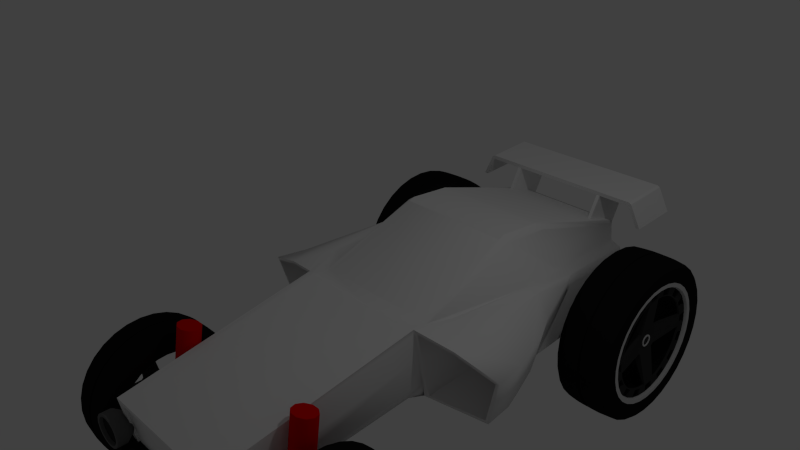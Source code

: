 # Source: Car5.blend  (saved by Blender 2.76.0; exported with 4.5.12 LTS)
import bpy
from mathutils import Matrix  # noqa: F401  (used for matrix-valued properties, if any)

bpy.ops.wm.read_factory_settings(use_empty=True)
scene = bpy.context.scene
scene.name = 'Scene'

# ---- collections
col_collection_1 = bpy.data.collections.new('Collection 1'); scene.collection.children.link(col_collection_1)

# ---- materials (node trees are filled in below, after node groups)
mat_wheel_rim_chrome = bpy.data.materials.new('Wheel rim chrome')
mat_wheel_rim_chrome.alpha_threshold = 0.0
mat_wheel_rim_chrome.use_transparent_shadow = False
mat_wheel_rim_chrome.diffuse_color = (0.6441, 0.6441, 0.6441, 1.0)
mat_wheel_rim_chrome.roughness = 0.5
mat_rubber = bpy.data.materials.new('Rubber')
mat_rubber.alpha_threshold = 0.0
mat_rubber.use_transparent_shadow = False
mat_rubber.diffuse_color = (0.01002, 0.01002, 0.01002, 1.0)
mat_rubber.roughness = 0.5
mat_rubber.specular_intensity = 0.0102
mat_wheel_rim_black = bpy.data.materials.new('Wheel rim black')
mat_wheel_rim_black.alpha_threshold = 0.0
mat_wheel_rim_black.use_transparent_shadow = False
mat_wheel_rim_black.diffuse_color = (0.03854, 0.03854, 0.03854, 1.0)
mat_wheel_rim_black.roughness = 0.5
mat_wheel_rim_black.specular_intensity = 0.2143
mat_material_car_body = bpy.data.materials.new('Material Car Body')
mat_material_car_body.alpha_threshold = 0.0
mat_material_car_body.use_transparent_shadow = False
mat_material_car_body.roughness = 0.5
mat_shock = bpy.data.materials.new('Shock')
mat_shock.alpha_threshold = 0.0
mat_shock.use_transparent_shadow = False
mat_shock.diffuse_color = (0.8, 0.0, 0.001448, 1.0)
mat_shock.roughness = 0.5
mat_shock.specular_intensity = 0.102
mat_frame = bpy.data.materials.new('Frame')
mat_frame.alpha_threshold = 0.0
mat_frame.use_transparent_shadow = False
mat_frame.diffuse_color = (0.02815, 0.02815, 0.02815, 1.0)
mat_frame.roughness = 0.5
mat_frame.specular_intensity = 0.0
mat_shock_metal = bpy.data.materials.new('Shock Metal')
mat_shock_metal.alpha_threshold = 0.0
mat_shock_metal.use_transparent_shadow = False
mat_shock_metal.diffuse_color = (0.4155, 0.4155, 0.4155, 1.0)
mat_shock_metal.roughness = 0.5
mat_headhlight = bpy.data.materials.new('Headhlight')
mat_headhlight.alpha_threshold = 0.0
mat_headhlight.use_transparent_shadow = False
mat_headhlight.diffuse_color = (0.1352, 0.1352, 0.1352, 1.0)
mat_headhlight.specular_color = (0.6961, 0.6963, 0.7678)
mat_headhlight.roughness = 0.5

# ---- node groups
ng_auto_smooth = bpy.data.node_groups.new('Auto Smooth', 'GeometryNodeTree')
_s = ng_auto_smooth.interface.new_socket(name='Geometry', in_out='OUTPUT', socket_type='NodeSocketGeometry')
_s = ng_auto_smooth.interface.new_socket(name='Geometry', in_out='INPUT', socket_type='NodeSocketGeometry')
_s = ng_auto_smooth.interface.new_socket(name='Angle', in_out='INPUT', socket_type='NodeSocketFloat')
_s.subtype = 'ANGLE'
_s.min_value = 0.0
_s.max_value = 3.142
ng_auto_smooth.is_modifier = True
_N = ng_auto_smooth.nodes; _L = ng_auto_smooth.links
n0 = _N.new('NodeGroupOutput'); n0.name = 'Group Output'; n0.location = (480, -100)
n1 = _N.new('NodeGroupInput'); n1.name = 'Group Input'; n1.location = (-420, -300)
n2 = _N.new('NodeGroupInput'); n2.name = 'Group Input.001'; n2.location = (-60, -100)
n3 = _N.new('GeometryNodeSetShadeSmooth'); n3.name = 'Set Shade Smooth'; n3.location = (120, -100)
n3.domain = 'EDGE'
n4 = _N.new('GeometryNodeSetShadeSmooth'); n4.name = 'Set Shade Smooth.001'; n4.location = (300, -100)
n5 = _N.new('GeometryNodeInputMeshEdgeAngle'); n5.name = 'Edge Angle'; n5.location = (-420, -220)
n6 = _N.new('GeometryNodeInputEdgeSmooth'); n6.name = 'Is Edge Smooth'; n6.location = (-60, -160)
n7 = _N.new('GeometryNodeInputShadeSmooth'); n7.name = 'Is Face Smooth'; n7.location = (-240, -340)
n8 = _N.new('FunctionNodeBooleanMath'); n8.name = 'Boolean Math'; n8.location = (-60, -220)
n9 = _N.new('FunctionNodeCompare'); n9.name = 'Compare'; n9.location = (-240, -180)
n9.operation = 'LESS_EQUAL'
_L.new(n5.outputs[0], n9.inputs[0])
_L.new(n4.outputs[0], n0.inputs[0])
_L.new(n1.outputs[1], n9.inputs[1])
_L.new(n9.outputs[0], n8.inputs[0])
_L.new(n7.outputs[0], n8.inputs[1])
_L.new(n2.outputs[0], n3.inputs[0])
_L.new(n6.outputs[0], n3.inputs[1])
_L.new(n3.outputs[0], n4.inputs[0])
_L.new(n8.outputs[0], n3.inputs[2])
n0.is_active_output = True

# ---- material node trees

# ---- world
world_world = bpy.data.worlds.new('World'); scene.world = world_world
world_world.color = (0.05088, 0.05088, 0.05088)
world_world.use_sun_shadow = False
world_world.sun_shadow_jitter_overblur = 0.0
world_world.cycles.sampling_method = 'MANUAL'
world_world.cycles.sample_map_resolution = 256

# ---- cameras
cam_camera = bpy.data.cameras.new('Camera')
cam_camera.clip_end = 100.0
cam_camera.lens = 35.0
cam_camera.sensor_width = 32.0
cam_camera.sensor_height = 18.0
cam_camera.ortho_scale = 7.314
cam_camera.dof.focus_distance = 0.0
cam_camera.dof.aperture_fstop = 128.0

# ---- lights
light_lamp = bpy.data.lights.new('Lamp', 'POINT')
light_lamp.transmission_factor = 0.0
light_lamp.cutoff_distance = 30.0
light_lamp.energy = 100.0
light_lamp.shadow_buffer_clip_start = 1.001
light_lamp.shadow_soft_size = 0.1
light_lamp.shadow_maximum_resolution = 0.006
light_lamp.use_absolute_resolution = True
light_lamp.cycles.use_multiple_importance_sampling = False

# ---- meshes
me_cylinder = bpy.data.meshes.new('Cylinder')
me_cylinder.from_pydata([(0.0, 1.0, -0.5), (0.1951, 0.9808, -0.5), (0.3827, 0.9239, -0.5), (0.5556, 0.8315, -0.5), (0.7071, 0.7071, -0.5), (0.8315, 0.5556, -0.5), (0.9239, 0.3827, -0.5), (0.9808, 0.1951, -0.5), (1.0, 7.55e-08, -0.5), (0.9808, -0.1951, -0.5), (0.9239, -0.3827, -0.5), (0.8315, -0.5556, -0.5), (0.7071, -0.7071, -0.5), (0.5556, -0.8315, -0.5), (0.3827, -0.9239, -0.5), (0.1951, -0.9808, -0.5), (-3.258e-07, -1.0, -0.5), (-0.1951, -0.9808, -0.5), (-0.3827, -0.9239, -0.5), (-0.5556, -0.8315, -0.5), (-0.7071, -0.7071, -0.5), (-0.8315, -0.5556, -0.5), (-0.9239, -0.3827, -0.5), (-0.9808, -0.1951, -0.5), (-1.0, 9.656e-07, -0.5), (-0.9808, 0.1951, -0.5), (-0.9239, 0.3827, -0.5), (-0.8315, 0.5556, -0.5), (-0.7071, 0.7071, -0.5), (-0.5556, 0.8315, -0.5), (-0.3827, 0.9239, -0.5), (-0.1951, 0.9808, -0.5), (0.199, 1.0, -0.125), (0.1986, 0.9985, -0.25), (0.197, 0.9906, -0.3787), (0.3903, 0.9424, -0.125), (0.3896, 0.9406, -0.25), (0.3865, 0.9331, -0.3787), (0.5667, 0.8481, -0.125), (0.5656, 0.8465, -0.25), (0.5611, 0.8398, -0.3787), (0.7212, 0.7212, -0.125), (0.7199, 0.7199, -0.25), (0.7142, 0.7142, -0.3787), (0.8481, 0.5667, -0.125), (0.8465, 0.5656, -0.25), (0.8398, 0.5611, -0.3787), (0.9424, 0.3903, -0.125), (0.9406, 0.3896, -0.25), (0.9331, 0.3865, -0.3787), (1.0, 0.199, -0.125), (0.9985, 0.1986, -0.25), (0.9906, 0.197, -0.3787), (1.02, 7.094e-08, -0.125), (1.018, 7.139e-08, -0.25), (1.01, 7.625e-08, -0.3787), (1.0, -0.199, -0.125), (0.9985, -0.1986, -0.25), (0.9906, -0.197, -0.3787), (0.9424, -0.3903, -0.125), (0.9406, -0.3896, -0.25), (0.9331, -0.3865, -0.3787), (0.8481, -0.5667, -0.125), (0.8465, -0.5656, -0.25), (0.8398, -0.5611, -0.3787), (0.7212, -0.7212, -0.125), (0.7199, -0.7199, -0.25), (0.7142, -0.7142, -0.3787), (0.5667, -0.8481, -0.125), (0.5656, -0.8465, -0.25), (0.5611, -0.8398, -0.3787), (0.3903, -0.9424, -0.125), (0.3896, -0.9406, -0.25), (0.3865, -0.9331, -0.3787), (0.199, -1.0, -0.125), (0.1986, -0.9985, -0.25), (0.197, -0.9906, -0.3787), (-3.347e-07, -1.02, -0.125), (-3.339e-07, -1.018, -0.25), (-3.291e-07, -1.01, -0.3787), (-0.199, -1.0, -0.125), (-0.1986, -0.9985, -0.25), (-0.197, -0.9906, -0.3787), (-0.3903, -0.9424, -0.125), (-0.3896, -0.9406, -0.25), (-0.3865, -0.9331, -0.3787), (-0.5667, -0.8481, -0.125), (-0.5656, -0.8465, -0.25), (-0.5611, -0.8398, -0.3787), (-0.7212, -0.7212, -0.125), (-0.7199, -0.7199, -0.25), (-0.7142, -0.7142, -0.3787), (-0.8481, -0.5667, -0.125), (-0.8465, -0.5656, -0.25), (-0.8398, -0.5611, -0.3787), (-0.9424, -0.3903, -0.125), (-0.9406, -0.3896, -0.25), (-0.9331, -0.3865, -0.3787), (-1.0, -0.199, -0.125), (-0.9985, -0.1986, -0.25), (-0.9906, -0.197, -0.3787), (-1.02, 9.788e-07, -0.125), (-1.018, 9.776e-07, -0.25), (-1.01, 9.753e-07, -0.3787), (-1.0, 0.199, -0.125), (-0.9985, 0.1986, -0.25), (-0.9906, 0.197, -0.3787), (-0.9424, 0.3903, -0.125), (-0.9406, 0.3896, -0.25), (-0.9331, 0.3865, -0.3787), (-0.8481, 0.5667, -0.125), (-0.8465, 0.5656, -0.25), (-0.8398, 0.5611, -0.3787), (-0.7212, 0.7212, -0.125), (-0.7199, 0.7199, -0.25), (-0.7142, 0.7142, -0.3787), (-0.5667, 0.8481, -0.125), (-0.5656, 0.8465, -0.25), (-0.5611, 0.8398, -0.3787), (-0.3903, 0.9424, -0.125), (-0.3896, 0.9406, -0.25), (-0.3865, 0.9331, -0.3787), (-0.199, 1.0, -0.125), (-0.1986, 0.9985, -0.25), (-0.197, 0.9906, -0.3787), (0.0, 1.01, -0.3787), (-2.144e-09, 1.018, -0.25), (-2.375e-09, 1.02, -0.125), (4.122e-09, 0.9653, -0.5538), (0.1883, 0.9467, -0.5538), (0.3694, 0.8918, -0.5538), (0.5363, 0.8026, -0.5538), (0.6826, 0.6826, -0.5538), (0.8026, 0.5363, -0.5538), (0.8918, 0.3694, -0.5538), (0.9467, 0.1883, -0.5538), (0.9653, 8.136e-08, -0.5538), (0.9467, -0.1883, -0.5538), (0.8918, -0.3694, -0.5538), (0.8026, -0.5363, -0.5538), (0.6826, -0.6826, -0.5538), (0.5363, -0.8026, -0.5538), (0.3694, -0.8918, -0.5538), (0.1883, -0.9467, -0.5538), (-3.104e-07, -0.9653, -0.5538), (-0.1883, -0.9467, -0.5538), (-0.3694, -0.8918, -0.5538), (-0.5363, -0.8026, -0.5538), (-0.6826, -0.6826, -0.5538), (-0.8026, -0.5363, -0.5538), (-0.8918, -0.3694, -0.5538), (-0.9467, -0.1883, -0.5538), (-0.9653, 9.406e-07, -0.5538), (-0.9467, 0.1883, -0.5538), (-0.8918, 0.3694, -0.5538), (-0.8026, 0.5363, -0.5538), (-0.6826, 0.6826, -0.5538), (-0.5363, 0.8026, -0.5538), (-0.3694, 0.8918, -0.5538), (-0.1883, 0.9467, -0.5538), (7.381e-09, 0.9244, -0.575), (0.1803, 0.9066, -0.575), (0.3537, 0.854, -0.575), (0.5136, 0.7686, -0.575), (0.6536, 0.6536, -0.575), (0.7686, 0.5136, -0.575), (0.854, 0.3537, -0.575), (0.9066, 0.1803, -0.575), (0.9244, 9.093e-08, -0.575), (0.9066, -0.1803, -0.575), (0.854, -0.3537, -0.575), (0.7686, -0.5136, -0.575), (0.6536, -0.6536, -0.575), (0.5136, -0.7686, -0.575), (0.3537, -0.854, -0.575), (0.1803, -0.9066, -0.575), (-2.938e-07, -0.9244, -0.575), (-0.1803, -0.9066, -0.575), (-0.3537, -0.854, -0.575), (-0.5136, -0.7686, -0.575), (-0.6536, -0.6536, -0.575), (-0.7686, -0.5136, -0.575), (-0.854, -0.3537, -0.575), (-0.9066, -0.1803, -0.575), (-0.9244, 9.137e-07, -0.575), (-0.9066, 0.1803, -0.575), (-0.854, 0.3537, -0.575), (-0.7686, 0.5136, -0.575), (-0.6536, 0.6536, -0.575), (-0.5136, 0.7686, -0.575), (-0.3537, 0.854, -0.575), (-0.1803, 0.9066, -0.575), (2.362e-08, 0.7745, -0.5593), (0.1511, 0.7596, -0.5593), (0.2964, 0.7155, -0.5593), (0.4303, 0.644, -0.5593), (0.5477, 0.5477, -0.5593), (0.644, 0.4303, -0.5593), (0.7155, 0.2964, -0.5593), (0.7596, 0.1511, -0.5593), (0.7745, 1.282e-07, -0.5593), (0.7596, -0.1511, -0.5593), (0.7155, -0.2964, -0.5593), (0.644, -0.4303, -0.5593), (0.5477, -0.5477, -0.5593), (0.4303, -0.644, -0.5593), (0.2964, -0.7155, -0.5593), (0.1511, -0.7596, -0.5593), (-2.287e-07, -0.7745, -0.5593), (-0.1511, -0.7596, -0.5593), (-0.2964, -0.7155, -0.5593), (-0.4303, -0.644, -0.5593), (-0.5477, -0.5477, -0.5593), (-0.644, -0.4303, -0.5593), (-0.7155, -0.2964, -0.5593), (-0.7596, -0.1511, -0.5593), (-0.7745, 8.176e-07, -0.5593), (-0.7596, 0.1511, -0.5593), (-0.7155, 0.2964, -0.5593), (-0.644, 0.4303, -0.5593), (-0.5477, 0.5477, -0.5593), (-0.4303, 0.644, -0.5593), (-0.2964, 0.7155, -0.5593), (-0.1511, 0.7596, -0.5593), (2.97e-08, 0.723, -0.5593), (0.141, 0.7091, -0.5593), (0.2767, 0.668, -0.5593), (0.4017, 0.6011, -0.5593), (0.5112, 0.5112, -0.5593), (0.6011, 0.4017, -0.5593), (0.668, 0.2767, -0.5593), (0.7091, 0.141, -0.5593), (0.723, 1.395e-07, -0.5593), (0.7091, -0.141, -0.5593), (0.668, -0.2767, -0.5593), (0.6011, -0.4017, -0.5593), (0.5112, -0.5112, -0.5593), (0.4017, -0.6011, -0.5593), (0.2767, -0.668, -0.5593), (0.141, -0.7091, -0.5593), (-2.059e-07, -0.723, -0.5593), (-0.141, -0.7091, -0.5593), (-0.2767, -0.668, -0.5593), (-0.4017, -0.6011, -0.5593), (-0.5112, -0.5112, -0.5593), (-0.6011, -0.4017, -0.5593), (-0.668, -0.2767, -0.5593), (-0.7091, -0.141, -0.5593), (-0.723, 7.831e-07, -0.5593), (-0.7091, 0.141, -0.5593), (-0.668, 0.2767, -0.5593), (-0.6011, 0.4017, -0.5593), (-0.5112, 0.5112, -0.5593), (-0.4017, 0.6011, -0.5593), (-0.2767, 0.668, -0.5593), (-0.141, 0.7091, -0.5593), (3.095e-08, 0.7088, -0.5032), (0.1383, 0.6952, -0.5032), (0.2713, 0.6549, -0.5032), (0.3938, 0.5894, -0.5032), (0.5012, 0.5012, -0.5032), (0.5894, 0.3938, -0.5032), (0.6549, 0.2713, -0.5032), (0.6952, 0.1383, -0.5032), (0.7088, 1.443e-07, -0.5032), (0.6952, -0.1383, -0.5032), (0.6549, -0.2713, -0.5032), (0.5894, -0.3938, -0.5032), (0.5012, -0.5012, -0.5032), (0.3938, -0.5894, -0.5032), (0.2713, -0.6549, -0.5032), (0.1383, -0.6952, -0.5032), (-2e-07, -0.7088, -0.5032), (-0.1383, -0.6952, -0.5032), (-0.2713, -0.6549, -0.5032), (-0.3938, -0.5894, -0.5032), (-0.5012, -0.5012, -0.5032), (-0.5894, -0.3938, -0.5032), (-0.6549, -0.2713, -0.5032), (-0.6952, -0.1383, -0.5032), (-0.7088, 7.752e-07, -0.5032), (-0.6952, 0.1383, -0.5032), (-0.6549, 0.2713, -0.5032), (-0.5894, 0.3938, -0.5032), (-0.5012, 0.5012, -0.5032), (-0.3938, 0.5894, -0.5032), (-0.2713, 0.6549, -0.5032), (-0.1383, 0.6952, -0.5032), (0.5788, 0.3867, -0.5032), (0.4922, 0.4922, -0.5032), (3.189e-08, 0.6961, -0.5032), (-0.1358, 0.6827, -0.5032), (-0.3867, -0.5788, -0.5032), (-0.2664, -0.6431, -0.5032), (0.6431, 0.2664, -0.5032), (-0.4922, -0.4922, -0.5032), (0.6827, 0.1358, -0.5032), (-0.5788, -0.3867, -0.5032), (0.6961, 1.473e-07, -0.5032), (-0.6431, -0.2664, -0.5032), (0.6827, -0.1358, -0.5032), (-0.6827, -0.1358, -0.5032), (0.6431, -0.2664, -0.5032), (-0.6961, 7.669e-07, -0.5032), (0.5788, -0.3867, -0.5032), (-0.6827, 0.1358, -0.5032), (0.4922, -0.4922, -0.5032), (-0.6431, 0.2664, -0.5032), (0.3867, -0.5788, -0.5032), (-0.5788, 0.3867, -0.5032), (0.2664, -0.6431, -0.5032), (0.1358, 0.6827, -0.5032), (-0.4922, 0.4922, -0.5032), (0.1358, -0.6827, -0.5032), (0.2664, 0.6431, -0.5032), (-0.3867, 0.5788, -0.5032), (-1.949e-07, -0.6961, -0.5032), (0.3867, 0.5788, -0.5032), (-0.2664, 0.6431, -0.5032), (-0.1358, -0.6827, -0.5032), (3.917e-08, 0.5975, -0.5032), (0.1166, 0.5861, -0.5032), (0.2287, 0.5521, -0.5032), (0.332, 0.4968, -0.5032), (0.4225, 0.4225, -0.5032), (0.4968, 0.332, -0.5032), (0.5521, 0.2287, -0.5032), (0.5861, 0.1166, -0.5032), (0.5975, 1.707e-07, -0.5032), (0.5861, -0.1166, -0.5032), (0.5521, -0.2287, -0.5032), (0.4968, -0.332, -0.5032), (0.4225, -0.4225, -0.5032), (0.332, -0.4968, -0.5032), (0.2287, -0.5521, -0.5032), (0.1166, -0.5861, -0.5032), (-1.555e-07, -0.5975, -0.5032), (-0.1166, -0.5861, -0.5032), (-0.2287, -0.5521, -0.5032), (-0.332, -0.4968, -0.5032), (-0.4225, -0.4225, -0.5032), (-0.4968, -0.332, -0.5032), (-0.5521, -0.2287, -0.5032), (-0.5861, -0.1166, -0.5032), (-0.5975, 7.026e-07, -0.5032), (-0.5861, 0.1166, -0.5032), (-0.5521, 0.2287, -0.5032), (-0.4968, 0.332, -0.5032), (-0.4225, 0.4225, -0.5032), (-0.332, 0.4968, -0.5032), (-0.2287, 0.5521, -0.5032), (-0.1166, 0.5861, -0.5032), (0.5788, 0.3867, -0.5032), (0.4922, 0.4922, -0.5032), (3.189e-08, 0.6961, -0.5032), (-0.1358, 0.6827, -0.5032), (-0.3867, -0.5788, -0.5032), (-0.2664, -0.6431, -0.5032), (0.6431, 0.2664, -0.5032), (-0.4922, -0.4922, -0.5032), (0.6827, 0.1358, -0.5032), (-0.5788, -0.3867, -0.5032), (0.6961, 1.473e-07, -0.5032), (-0.6431, -0.2664, -0.5032), (0.6827, -0.1358, -0.5032), (-0.6827, -0.1358, -0.5032), (0.6431, -0.2664, -0.5032), (-0.6961, 7.669e-07, -0.5032), (0.5788, -0.3867, -0.5032), (-0.6827, 0.1358, -0.5032), (0.4922, -0.4922, -0.5032), (-0.6431, 0.2664, -0.5032), (0.3867, -0.5788, -0.5032), (-0.5788, 0.3867, -0.5032), (0.2664, -0.6431, -0.5032), (0.1358, 0.6827, -0.5032), (-0.4922, 0.4922, -0.5032), (0.1358, -0.6827, -0.5032), (0.2664, 0.6431, -0.5032), (-0.3867, 0.5788, -0.5032), (-1.949e-07, -0.6961, -0.5032), (0.3867, 0.5788, -0.5032), (-0.2664, 0.6431, -0.5032), (-0.1358, -0.6827, -0.5032), (0.5088, 0.34, -0.5032), (3.811e-08, 0.6119, -0.5032), (-0.34, -0.5088, -0.5032), (0.5654, 0.2342, -0.5032), (-0.4327, -0.4327, -0.5032), (0.6002, 0.1194, -0.5032), (-0.5088, -0.34, -0.5032), (0.6119, 1.673e-07, -0.5032), (-0.5654, -0.2342, -0.5032), (0.6002, -0.1194, -0.5032), (-0.6002, -0.1194, -0.5032), (0.5654, -0.2342, -0.5032), (-0.6119, 7.12e-07, -0.5032), (0.5088, -0.34, -0.5032), (-0.6002, 0.1194, -0.5032), (0.4327, -0.4327, -0.5032), (-0.5654, 0.2342, -0.5032), (0.34, -0.5088, -0.5032), (-0.5088, 0.34, -0.5032), (0.2342, -0.5654, -0.5032), (0.1194, 0.6002, -0.5032), (-0.4327, 0.4327, -0.5032), (0.1194, -0.6002, -0.5032), (0.2342, 0.5654, -0.5032), (-0.34, 0.5088, -0.5032), (-1.613e-07, -0.6119, -0.5032), (0.34, 0.5088, -0.5032), (-0.2342, 0.5654, -0.5032), (-0.1194, -0.6002, -0.5032), (0.4327, 0.4327, -0.5032), (-0.1194, 0.6002, -0.5032), (-0.2342, -0.5654, -0.5032), (0.4968, 0.332, -0.4624), (0.4225, 0.4225, -0.4624), (0.07024, 0.1696, -0.3904), (0.102, 0.1526, -0.3904), (0.1298, 0.1298, -0.3904), (0.1526, 0.102, -0.3904), (0.1696, 0.07024, -0.3904), (0.18, 0.03581, -0.3904), (0.332, 0.4968, -0.4624), (0.2287, 0.5521, -0.4624), (0.1696, -0.07024, -0.3904), (0.1526, -0.102, -0.3904), (0.1298, -0.1298, -0.3904), (0.102, -0.1526, -0.3904), (0.07024, -0.1696, -0.3904), (0.03581, -0.18, -0.3904), (0.1166, 0.5861, -0.4624), (3.917e-08, 0.5975, -0.4624), (-0.07024, -0.1696, -0.3904), (-0.102, -0.1526, -0.3904), (-0.1298, -0.1298, -0.3904), (-0.1526, -0.102, -0.3904), (-0.1696, -0.07024, -0.3904), (-0.18, -0.03581, -0.3904), (0.5861, 0.1166, -0.4624), (0.5521, 0.2287, -0.4624), (-0.1696, 0.07024, -0.3904), (-0.1526, 0.102, -0.3904), (-0.1298, 0.1298, -0.3904), (-0.102, 0.1526, -0.3904), (-0.07024, 0.1696, -0.3904), (-0.03581, 0.18, -0.3904), (0.0, 1.0, 0.5), (0.1951, 0.9808, 0.5), (0.3827, 0.9239, 0.5), (0.5556, 0.8315, 0.5), (0.7071, 0.7071, 0.5), (0.8315, 0.5556, 0.5), (0.9239, 0.3827, 0.5), (0.9808, 0.1951, 0.5), (1.0, 7.55e-08, 0.5), (0.9808, -0.1951, 0.5), (0.9239, -0.3827, 0.5), (0.8315, -0.5556, 0.5), (0.7071, -0.7071, 0.5), (0.5556, -0.8315, 0.5), (0.3827, -0.9239, 0.5), (0.1951, -0.9808, 0.5), (-3.258e-07, -1.0, 0.5), (-0.1951, -0.9808, 0.5), (-0.3827, -0.9239, 0.5), (-0.5556, -0.8315, 0.5), (-0.7071, -0.7071, 0.5), (-0.8315, -0.5556, 0.5), (-0.9239, -0.3827, 0.5), (-0.9808, -0.1951, 0.5), (-1.0, 9.656e-07, 0.5), (-0.9808, 0.1951, 0.5), (-0.9239, 0.3827, 0.5), (-0.8315, 0.5556, 0.5), (-0.7071, 0.7071, 0.5), (-0.5556, 0.8315, 0.5), (-0.3827, 0.9239, 0.5), (-0.1951, 0.9808, 0.5), (-0.3903, 0.9424, -0.02063), (-0.5667, 0.8481, -0.02063), (-0.7212, 0.7212, -0.02063), (-0.8481, 0.5667, -0.02063), (-0.9424, 0.3903, -0.02063), (-1.0, 0.199, -0.02063), (-1.02, 9.801e-07, -0.02063), (-1.0, -0.199, -0.02062), (-0.9424, -0.3903, -0.02062), (-0.8481, -0.5667, -0.02062), (-0.7212, -0.7212, -0.02062), (-0.5667, -0.8481, -0.02062), (-0.3903, -0.9424, -0.02062), (-0.199, -1.0, -0.02062), (-3.347e-07, -1.02, -0.02062), (0.199, -1.0, -0.02062), (0.3903, -0.9424, -0.02062), (0.5667, -0.8481, -0.02062), (0.7212, -0.7212, -0.02062), (0.8481, -0.5667, -0.02062), (0.9424, -0.3903, -0.02062), (1.0, -0.199, -0.02062), (1.02, 7.222e-08, -0.02063), (1.0, 0.199, -0.02063), (0.9424, 0.3903, -0.02063), (0.8481, 0.5667, -0.02063), (0.7212, 0.7212, -0.02063), (0.5667, 0.8481, -0.02063), (0.3903, 0.9424, -0.02063), (0.199, 1.0, -0.02063), (-2.375e-09, 1.02, -0.02063), (-2.375e-09, 1.02, 0.02062), (0.199, 1.0, 0.125), (0.1986, 0.9985, 0.25), (0.197, 0.9906, 0.3787), (0.3903, 0.9424, 0.125), (0.3896, 0.9406, 0.25), (0.3865, 0.9331, 0.3787), (0.5667, 0.8481, 0.125), (0.5656, 0.8465, 0.25), (0.5611, 0.8398, 0.3787), (0.7212, 0.7212, 0.125), (0.7199, 0.7199, 0.25), (0.7142, 0.7142, 0.3787), (0.8481, 0.5667, 0.125), (0.8465, 0.5656, 0.25), (0.8398, 0.5611, 0.3787), (0.9424, 0.3903, 0.125), (0.9406, 0.3896, 0.25), (0.9331, 0.3865, 0.3787), (1.0, 0.199, 0.125), (0.9985, 0.1986, 0.25), (0.9906, 0.197, 0.3787), (1.02, 7.094e-08, 0.125), (1.018, 7.139e-08, 0.25), (1.01, 7.625e-08, 0.3787), (1.0, -0.199, 0.125), (0.9985, -0.1986, 0.25), (0.9906, -0.197, 0.3787), (0.9424, -0.3903, 0.125), (0.9406, -0.3896, 0.25), (0.9331, -0.3865, 0.3787), (0.8481, -0.5667, 0.125), (0.8465, -0.5656, 0.25), (0.8398, -0.5611, 0.3787), (0.7212, -0.7212, 0.125), (0.7199, -0.7199, 0.25), (0.7142, -0.7142, 0.3787), (0.5667, -0.8481, 0.125), (0.5656, -0.8465, 0.25), (0.5611, -0.8398, 0.3787), (0.3903, -0.9424, 0.125), (0.3896, -0.9406, 0.25), (0.3865, -0.9331, 0.3787), (0.199, -1.0, 0.125), (0.1986, -0.9985, 0.25), (0.197, -0.9906, 0.3787), (-3.347e-07, -1.02, 0.125), (-3.339e-07, -1.018, 0.25), (-3.291e-07, -1.01, 0.3787), (-0.199, -1.0, 0.125), (-0.1986, -0.9985, 0.25), (-0.197, -0.9906, 0.3787), (-0.3903, -0.9424, 0.125), (-0.3896, -0.9406, 0.25), (-0.3865, -0.9331, 0.3787), (-0.5667, -0.8481, 0.125), (-0.5656, -0.8465, 0.25), (-0.5611, -0.8398, 0.3787), (-0.7212, -0.7212, 0.125), (-0.7199, -0.7199, 0.25), (-0.7142, -0.7142, 0.3787), (-0.8481, -0.5667, 0.125), (-0.8465, -0.5656, 0.25), (-0.8398, -0.5611, 0.3787), (-0.9424, -0.3903, 0.125), (-0.9406, -0.3896, 0.25), (-0.9331, -0.3865, 0.3787), (-1.0, -0.199, 0.125), (-0.9985, -0.1986, 0.25), (-0.9906, -0.197, 0.3787), (-1.02, 9.788e-07, 0.125), (-1.018, 9.776e-07, 0.25), (-1.01, 9.753e-07, 0.3787), (-1.0, 0.199, 0.125), (-0.9985, 0.1986, 0.25), (-0.9906, 0.197, 0.3787), (-0.9424, 0.3903, 0.125), (-0.9406, 0.3896, 0.25), (-0.9331, 0.3865, 0.3787), (-0.8481, 0.5667, 0.125), (-0.8465, 0.5656, 0.25), (-0.8398, 0.5611, 0.3787), (-0.7212, 0.7212, 0.125), (-0.7199, 0.7199, 0.25), (-0.7142, 0.7142, 0.3787), (-0.5667, 0.8481, 0.125), (-0.5656, 0.8465, 0.25), (-0.5611, 0.8398, 0.3787), (-0.3903, 0.9424, 0.125), (-0.3896, 0.9406, 0.25), (-0.3865, 0.9331, 0.3787), (-0.199, 1.0, 0.125), (-0.1986, 0.9985, 0.25), (-0.197, 0.9906, 0.3787), (0.0, 1.01, 0.3787), (-2.144e-09, 1.018, 0.25), (-2.375e-09, 1.02, 0.125), (4.122e-09, 0.9653, 0.5538), (0.1883, 0.9467, 0.5538), (0.3694, 0.8918, 0.5538), (0.5363, 0.8026, 0.5538), (0.6826, 0.6826, 0.5538), (0.8026, 0.5363, 0.5538), (0.8918, 0.3694, 0.5538), (0.9467, 0.1883, 0.5538), (0.9653, 8.136e-08, 0.5538), (0.9467, -0.1883, 0.5538), (0.8918, -0.3694, 0.5538), (0.8026, -0.5363, 0.5538), (0.6826, -0.6826, 0.5538), (0.5363, -0.8026, 0.5538), (0.3694, -0.8918, 0.5538), (0.1883, -0.9467, 0.5538), (-3.104e-07, -0.9653, 0.5538), (-0.1883, -0.9467, 0.5538), (-0.3694, -0.8918, 0.5538), (-0.5363, -0.8026, 0.5538), (-0.6826, -0.6826, 0.5538), (-0.8026, -0.5363, 0.5538), (-0.8918, -0.3694, 0.5538), (-0.9467, -0.1883, 0.5538), (-0.9653, 9.406e-07, 0.5538), (-0.9467, 0.1883, 0.5538), (-0.8918, 0.3694, 0.5538), (-0.8026, 0.5363, 0.5538), (-0.6826, 0.6826, 0.5538), (-0.5363, 0.8026, 0.5538), (-0.3694, 0.8918, 0.5538), (-0.1883, 0.9467, 0.5538), (7.381e-09, 0.9244, 0.575), (0.1803, 0.9066, 0.575), (0.3537, 0.854, 0.575), (0.5136, 0.7686, 0.575), (0.6536, 0.6536, 0.575), (0.7686, 0.5136, 0.575), (0.854, 0.3537, 0.575), (0.9066, 0.1803, 0.575), (0.9244, 9.093e-08, 0.575), (0.9066, -0.1803, 0.575), (0.854, -0.3537, 0.575), (0.7686, -0.5136, 0.575), (0.6536, -0.6536, 0.575), (0.5136, -0.7686, 0.575), (0.3537, -0.854, 0.575), (0.1803, -0.9066, 0.575), (-2.938e-07, -0.9244, 0.575), (-0.1803, -0.9066, 0.575), (-0.3537, -0.854, 0.575), (-0.5136, -0.7686, 0.575), (-0.6536, -0.6536, 0.575), (-0.7686, -0.5136, 0.575), (-0.854, -0.3537, 0.575), (-0.9066, -0.1803, 0.575), (-0.9244, 9.137e-07, 0.575), (-0.9066, 0.1803, 0.575), (-0.854, 0.3537, 0.575), (-0.7686, 0.5136, 0.575), (-0.6536, 0.6536, 0.575), (-0.5136, 0.7686, 0.575), (-0.3537, 0.854, 0.575), (-0.1803, 0.9066, 0.575), (2.362e-08, 0.7745, 0.5593), (0.1511, 0.7596, 0.5593), (0.2964, 0.7155, 0.5593), (0.4303, 0.644, 0.5593), (0.5477, 0.5477, 0.5593), (0.644, 0.4303, 0.5593), (0.7155, 0.2964, 0.5593), (0.7596, 0.1511, 0.5593), (0.7745, 1.282e-07, 0.5593), (0.7596, -0.1511, 0.5593), (0.7155, -0.2964, 0.5593), (0.644, -0.4303, 0.5593), (0.5477, -0.5477, 0.5593), (0.4303, -0.644, 0.5593), (0.2964, -0.7155, 0.5593), (0.1511, -0.7596, 0.5593), (-2.287e-07, -0.7745, 0.5593), (-0.1511, -0.7596, 0.5593), (-0.2964, -0.7155, 0.5593), (-0.4303, -0.644, 0.5593), (-0.5477, -0.5477, 0.5593), (-0.644, -0.4303, 0.5593), (-0.7155, -0.2964, 0.5593), (-0.7596, -0.1511, 0.5593), (-0.7745, 8.176e-07, 0.5593), (-0.7596, 0.1511, 0.5593), (-0.7155, 0.2964, 0.5593), (-0.644, 0.4303, 0.5593), (-0.5477, 0.5477, 0.5593), (-0.4303, 0.644, 0.5593), (-0.2964, 0.7155, 0.5593), (-0.1511, 0.7596, 0.5593), (2.97e-08, 0.723, 0.5593), (0.141, 0.7091, 0.5593), (0.2767, 0.668, 0.5593), (0.4017, 0.6011, 0.5593), (0.5112, 0.5112, 0.5593), (0.6011, 0.4017, 0.5593), (0.668, 0.2767, 0.5593), (0.7091, 0.141, 0.5593), (0.723, 1.395e-07, 0.5593), (0.7091, -0.141, 0.5593), (0.668, -0.2767, 0.5593), (0.6011, -0.4017, 0.5593), (0.5112, -0.5112, 0.5593), (0.4017, -0.6011, 0.5593), (0.2767, -0.668, 0.5593), (0.141, -0.7091, 0.5593), (-2.059e-07, -0.723, 0.5593), (-0.141, -0.7091, 0.5593), (-0.2767, -0.668, 0.5593), (-0.4017, -0.6011, 0.5593), (-0.5112, -0.5112, 0.5593), (-0.6011, -0.4017, 0.5593), (-0.668, -0.2767, 0.5593), (-0.7091, -0.141, 0.5593), (-0.723, 7.831e-07, 0.5593), (-0.7091, 0.141, 0.5593), (-0.668, 0.2767, 0.5593), (-0.6011, 0.4017, 0.5593), (-0.5112, 0.5112, 0.5593), (-0.4017, 0.6011, 0.5593), (-0.2767, 0.668, 0.5593), (-0.141, 0.7091, 0.5593), (3.095e-08, 0.7088, 0.5032), (0.1383, 0.6952, 0.5032), (0.2713, 0.6549, 0.5032), (0.3938, 0.5894, 0.5032), (0.5012, 0.5012, 0.5032), (0.5894, 0.3938, 0.5032), (0.6549, 0.2713, 0.5032), (0.6952, 0.1383, 0.5032), (0.7088, 1.443e-07, 0.5032), (0.6952, -0.1383, 0.5032), (0.6549, -0.2713, 0.5032), (0.5894, -0.3938, 0.5032), (0.5012, -0.5012, 0.5032), (0.3938, -0.5894, 0.5032), (0.2713, -0.6549, 0.5032), (0.1383, -0.6952, 0.5032), (-2e-07, -0.7088, 0.5032), (-0.1383, -0.6952, 0.5032), (-0.2713, -0.6549, 0.5032), (-0.3938, -0.5894, 0.5032), (-0.5012, -0.5012, 0.5032), (-0.5894, -0.3938, 0.5032), (-0.6549, -0.2713, 0.5032), (-0.6952, -0.1383, 0.5032), (-0.7088, 7.752e-07, 0.5032), (-0.6952, 0.1383, 0.5032), (-0.6549, 0.2713, 0.5032), (-0.5894, 0.3938, 0.5032), (-0.5012, 0.5012, 0.5032), (-0.3938, 0.5894, 0.5032), (-0.2713, 0.6549, 0.5032), (-0.1383, 0.6952, 0.5032), (0.1726, 0.5691, -0.5032), (0.1446, 0.5776, -0.5032), (-0.05829, 0.5918, -0.5032), (-0.02914, 0.5947, -0.5032), (0.5918, 0.05829, -0.5032), (0.5947, 0.02914, -0.5032), (0.5691, -0.1726, -0.5032), (0.5776, -0.1446, -0.5032), (-0.1726, -0.5691, -0.5032), (0.05829, -0.5918, -0.5032), (-0.1446, -0.5776, -0.5032), (0.02914, -0.5947, -0.5032), (-0.5691, 0.1726, -0.5032), (-0.5918, -0.05829, -0.5032), (-0.5776, 0.1446, -0.5032), (-0.5947, -0.02914, -0.5032), (0.5975, 1.718e-07, -0.4624), (0.5861, -0.1166, -0.4624), (0.5691, -0.1726, -0.4624), (0.5521, -0.2287, -0.4624), (0.4968, -0.332, -0.4624), (0.4225, -0.4225, -0.4624), (0.332, -0.4968, -0.4624), (0.2287, -0.5521, -0.4624), (0.1166, -0.5861, -0.4624), (-1.555e-07, -0.5975, -0.4624), (-0.1166, -0.5861, -0.4624), (-0.1726, -0.5691, -0.4624), (-0.2287, -0.5521, -0.4624), (-0.332, -0.4968, -0.4624), (-0.4225, -0.4225, -0.4624), (-0.4968, -0.332, -0.4624), (-0.5521, -0.2287, -0.4624), (-0.5861, -0.1166, -0.4624), (-0.5975, 7.037e-07, -0.4624), (-0.5861, 0.1166, -0.4624), (-0.5691, 0.1726, -0.4624), (-0.5521, 0.2287, -0.4624), (-0.4968, 0.332, -0.4624), (-0.4225, 0.4225, -0.4624), (-0.332, 0.4968, -0.4624), (-0.2287, 0.5521, -0.4624), (-0.1166, 0.5861, -0.4624), (0.5088, 0.34, -0.4624), (3.811e-08, 0.6119, -0.4624), (-0.34, -0.5088, -0.4624), (0.5654, 0.2342, -0.4624), (-0.4327, -0.4327, -0.4624), (0.6002, 0.1194, -0.4624), (-0.5088, -0.34, -0.4624), (0.6119, 1.684e-07, -0.4624), (-0.5654, -0.2342, -0.4624), (0.6002, -0.1194, -0.4624), (-0.6002, -0.1194, -0.4624), (0.5654, -0.2342, -0.4624), (-0.6119, 7.131e-07, -0.4624), (0.5088, -0.34, -0.4624), (-0.6002, 0.1194, -0.4624), (0.4327, -0.4327, -0.4624), (-0.5654, 0.2342, -0.4624), (0.34, -0.5088, -0.4624), (-0.5088, 0.34, -0.4624), (0.2342, -0.5654, -0.4624), (0.1194, 0.6002, -0.4624), (-0.4327, 0.4327, -0.4624), (0.1194, -0.6002, -0.4624), (0.2342, 0.5654, -0.4624), (-0.34, 0.5088, -0.4624), (-1.613e-07, -0.6119, -0.4624), (0.34, 0.5088, -0.4624), (-0.2342, 0.5654, -0.4624), (-0.1194, -0.6002, -0.4624), (0.4327, 0.4327, -0.4624), (0.4922, 0.4922, -0.4624), (-0.1194, 0.6002, -0.4624), (-0.1358, 0.6827, -0.4624), (-0.2342, -0.5654, -0.4624), (-0.2664, -0.6431, -0.4624), (-0.1358, -0.6827, -0.4624), (0.3867, 0.5788, -0.4624), (-0.2664, 0.6431, -0.4624), (-0.3867, 0.5788, -0.4624), (-1.949e-07, -0.6961, -0.4624), (0.1358, -0.6827, -0.4624), (0.2664, 0.6431, -0.4624), (0.1358, 0.6827, -0.4624), (-0.4922, 0.4922, -0.4624), (-0.5788, 0.3867, -0.4624), (0.2664, -0.6431, -0.4624), (0.3867, -0.5788, -0.4624), (-0.6431, 0.2664, -0.4624), (-0.6827, 0.1358, -0.4624), (0.4922, -0.4922, -0.4624), (0.5788, -0.3867, -0.4624), (-0.6961, 7.68e-07, -0.4624), (-0.6827, -0.1358, -0.4624), (0.6431, -0.2664, -0.4624), (0.6827, -0.1358, -0.4624), (-0.6431, -0.2664, -0.4624), (-0.5788, -0.3867, -0.4624), (0.6961, 1.484e-07, -0.4624), (0.6827, 0.1358, -0.4624), (-0.4922, -0.4922, -0.4624), (-0.3867, -0.5788, -0.4624), (0.6431, 0.2664, -0.4624), (0.5788, 0.3867, -0.4624), (3.189e-08, 0.6961, -0.4624), (0.08425, 0.1696, -0.2416), (0.116, 0.1526, -0.2416), (0.1438, 0.1298, -0.2416), (0.1666, 0.102, -0.2416), (0.1836, 0.07024, -0.2416), (0.194, 0.03581, -0.2416), (0.1836, -0.07024, -0.2416), (0.1666, -0.102, -0.2416), (0.1438, -0.1298, -0.2416), (0.116, -0.1526, -0.2416), (0.08425, -0.1696, -0.2416), (0.04982, -0.18, -0.2416), (-0.05623, -0.1696, -0.2416), (-0.08796, -0.1526, -0.2416), (-0.1158, -0.1298, -0.2416), (-0.1386, -0.102, -0.2416), (-0.1556, -0.07024, -0.2416), (-0.166, -0.03581, -0.2416), (-0.1556, 0.07024, -0.2416), (-0.1386, 0.102, -0.2416), (-0.1158, 0.1298, -0.2416), (-0.08796, 0.1526, -0.2416), (-0.05623, 0.1696, -0.2416), (-0.0218, 0.18, -0.2416), (0.5947, 0.02914, -0.4624), (0.5776, -0.1446, -0.4624), (0.5918, 0.05829, -0.4624), (0.1446, 0.5776, -0.4624), (0.1726, 0.5691, -0.4624), (-0.02914, 0.5947, -0.4624), (-0.5947, -0.02914, -0.4624), (0.02914, -0.5947, -0.4624), (-0.05829, 0.5918, -0.4624), (-0.1446, -0.5776, -0.4624), (0.05829, -0.5918, -0.4624), (-0.5776, 0.1446, -0.4624), (-0.5918, -0.05829, -0.4624), (0.07024, 0.1696, -0.3904), (0.102, 0.1526, -0.3904), (0.1298, 0.1298, -0.3904), (0.1526, 0.102, -0.3904), (0.1696, 0.07024, -0.3904), (0.18, 0.03581, -0.3904), (0.1696, -0.07024, -0.3904), (0.1526, -0.102, -0.3904), (0.1298, -0.1298, -0.3904), (0.102, -0.1526, -0.3904), (0.07024, -0.1696, -0.3904), (0.03581, -0.18, -0.3904), (-0.07024, -0.1696, -0.3904), (-0.102, -0.1526, -0.3904), (-0.1298, -0.1298, -0.3904), (-0.1526, -0.102, -0.3904), (-0.1696, -0.07024, -0.3904), (-0.18, -0.03581, -0.3904), (-0.1696, 0.07024, -0.3904), (-0.1526, 0.102, -0.3904), (-0.1298, 0.1298, -0.3904), (-0.102, 0.1526, -0.3904), (-0.07024, 0.1696, -0.3904), (-0.03581, 0.18, -0.3904), (2.8e-08, 0.1619, -0.3904), (-0.04561, 0.1553, -0.3904), (-0.08752, 0.1362, -0.3904), (-0.1223, 0.106, -0.3904), (-0.1473, 0.06725, -0.3904), (-0.1602, 0.02304, -0.3904), (-0.1602, -0.02304, -0.3904), (-0.1473, -0.06725, -0.3904), (-0.1223, -0.106, -0.3904), (-0.08752, -0.1362, -0.3904), (-0.04561, -0.1553, -0.3904), (-6.459e-09, -0.1619, -0.3904), (0.04561, -0.1553, -0.3904), (0.08752, -0.1362, -0.3904), (0.1223, -0.106, -0.3904), (0.1473, -0.06725, -0.3904), (0.1602, -0.02304, -0.3904), (0.1602, 0.02304, -0.3904), (0.1473, 0.06725, -0.3904), (0.1223, 0.106, -0.3904), (0.08752, 0.1362, -0.3904), (0.04561, 0.1553, -0.3904), (-0.04113, 0.1401, -0.3783), (2.986e-08, 0.146, -0.3783), (-0.07892, 0.1228, -0.3783), (-0.1103, 0.09559, -0.3783), (-0.1328, 0.06064, -0.3783), (-0.1445, 0.02077, -0.3783), (-0.1445, -0.02077, -0.3783), (-0.1328, -0.06064, -0.3783), (-0.1103, -0.09559, -0.3783), (-0.07892, -0.1228, -0.3783), (-0.04113, -0.1401, -0.3783), (-1.214e-09, -0.146, -0.3783), (0.04113, -0.1401, -0.3783), (0.07892, -0.1228, -0.3783), (0.1103, -0.09559, -0.3783), (0.1328, -0.06064, -0.3783), (0.1445, -0.02077, -0.3783), (0.1445, 0.02077, -0.3783), (0.1328, 0.06064, -0.3783), (0.1103, 0.09559, -0.3783), (0.07892, 0.1228, -0.3783), (0.04113, 0.1401, -0.3783), (-0.0214, 0.0729, -0.3783), (3.657e-08, 0.07597, -0.3783), (-0.04107, 0.06391, -0.3783), (-0.05742, 0.04975, -0.3783), (-0.06911, 0.03156, -0.3783), (-0.0752, 0.01081, -0.3783), (-0.0752, -0.01081, -0.3783), (-0.06911, -0.03156, -0.3783), (-0.05742, -0.04975, -0.3783), (-0.04107, -0.06391, -0.3783), (-0.0214, -0.0729, -0.3783), (2.04e-08, -0.07597, -0.3783), (0.0214, -0.0729, -0.3783), (0.04107, -0.06391, -0.3783), (0.05742, -0.04975, -0.3783), (0.06911, -0.03156, -0.3783), (0.0752, -0.01081, -0.3783), (0.0752, 0.01081, -0.3783), (0.06911, 0.03156, -0.3783), (0.05742, 0.04975, -0.3783), (0.04107, 0.06391, -0.3783), (0.0214, 0.0729, -0.3783), (-0.01613, 0.05493, -0.3783), (3.858e-08, 0.05724, -0.3783), (-0.03095, 0.04816, -0.3783), (-0.04326, 0.03749, -0.3783), (-0.05207, 0.02378, -0.3783), (-0.05666, 0.008147, -0.3783), (-0.05666, -0.008147, -0.3783), (-0.05207, -0.02378, -0.3783), (-0.04326, -0.03749, -0.3783), (-0.03095, -0.04816, -0.3783), (-0.01613, -0.05493, -0.3783), (2.639e-08, -0.05724, -0.3783), (0.01613, -0.05493, -0.3783), (0.03095, -0.04816, -0.3783), (0.04326, -0.03749, -0.3783), (0.05207, -0.02378, -0.3783), (0.05666, -0.008147, -0.3783), (0.05666, 0.008147, -0.3783), (0.05207, 0.02378, -0.3783), (0.04326, 0.03749, -0.3783), (0.03095, 0.04816, -0.3783), (0.01613, 0.05493, -0.3783), (-0.0214, 0.0729, -0.3938), (3.657e-08, 0.07597, -0.3938), (-0.04107, 0.06391, -0.3938), (-0.05742, 0.04975, -0.3938), (-0.06911, 0.03156, -0.3938), (-0.0752, 0.01081, -0.3938), (-0.0752, -0.01081, -0.3938), (-0.06911, -0.03156, -0.3938), (-0.05742, -0.04975, -0.3938), (-0.04107, -0.06391, -0.3938), (-0.0214, -0.0729, -0.3938), (2.04e-08, -0.07597, -0.3938), (0.0214, -0.0729, -0.3938), (0.04107, -0.06391, -0.3938), (0.05742, -0.04975, -0.3938), (0.06911, -0.03156, -0.3938), (0.0752, -0.01081, -0.3938), (0.0752, 0.01081, -0.3938), (0.06911, 0.03156, -0.3938), (0.05742, 0.04975, -0.3938), (0.04107, 0.06391, -0.3938), (0.0214, 0.0729, -0.3938), (-0.01613, 0.05493, -0.3938), (3.858e-08, 0.05724, -0.3938), (-0.03095, 0.04816, -0.3938), (-0.04326, 0.03749, -0.3938), (-0.05207, 0.02378, -0.3938), (-0.05666, 0.008147, -0.3938), (-0.05666, -0.008147, -0.3938), (-0.05207, -0.02378, -0.3938), (-0.04326, -0.03749, -0.3938), (-0.03095, -0.04816, -0.3938), (-0.01613, -0.05493, -0.3938), (2.639e-08, -0.05724, -0.3938), (0.01613, -0.05493, -0.3938), (0.03095, -0.04816, -0.3938), (0.04326, -0.03749, -0.3938), (0.05207, -0.02378, -0.3938), (0.05666, -0.008147, -0.3938), (0.05666, 0.008147, -0.3938), (0.05207, 0.02378, -0.3938), (0.04326, 0.03749, -0.3938), (0.03095, 0.04816, -0.3938), (0.01613, 0.05493, -0.3938), (-2.375e-09, 1.02, -0.02063), (0.199, 1.0, -0.02063), (0.3903, 0.9424, -0.02063), (0.5667, 0.8481, -0.02063), (0.7212, 0.7212, -0.02063), (0.8481, 0.5667, -0.02063), (0.9424, 0.3903, -0.02063), (1.0, 0.199, -0.02063), (1.02, 7.222e-08, -0.02063), (1.0, -0.199, -0.02062), (0.9424, -0.3903, -0.02062), (0.8481, -0.5667, -0.02062), (0.7212, -0.7212, -0.02062), (0.5667, -0.8481, -0.02062), (0.3903, -0.9424, -0.02062), (0.199, -1.0, -0.02062), (-3.347e-07, -1.02, -0.02062), (-0.199, -1.0, -0.02062), (-0.3903, -0.9424, -0.02062), (-0.5667, -0.8481, -0.02062), (-0.7212, -0.7212, -0.02062), (-0.8481, -0.5667, -0.02062), (-0.9424, -0.3903, -0.02062), (-1.0, -0.199, -0.02062), (-1.02, 9.801e-07, -0.02063), (-1.0, 0.199, -0.02063), (-0.9424, 0.3903, -0.02063), (-0.8481, 0.5667, -0.02063), (-0.7212, 0.7212, -0.02063), (-0.5667, 0.8481, -0.02063), (-0.3903, 0.9424, -0.02063), (-0.199, 1.0, -0.02063), (-2.375e-09, 1.02, 0.02062), (0.199, 1.0, 0.02062), (0.3903, 0.9424, 0.02062), (0.5667, 0.8481, 0.02062), (0.7212, 0.7212, 0.02062), (0.8481, 0.5667, 0.02062), (0.9424, 0.3903, 0.02062), (1.0, 0.199, 0.02062), (1.02, 7.002e-08, 0.02063), (1.0, -0.199, 0.02063), (0.9424, -0.3903, 0.02063), (0.8481, -0.5667, 0.02063), (0.7212, -0.7212, 0.02063), (0.5667, -0.8481, 0.02063), (0.3903, -0.9424, 0.02063), (0.199, -1.0, 0.02063), (-3.347e-07, -1.02, 0.02063), (-0.199, -1.0, 0.02063), (-0.3903, -0.9424, 0.02063), (-0.5667, -0.8481, 0.02063), (-0.7212, -0.7212, 0.02063), (-0.8481, -0.5667, 0.02063), (-0.9424, -0.3903, 0.02063), (-1.0, -0.199, 0.02063), (-1.02, 9.779e-07, 0.02063), (-1.0, 0.199, 0.02062), (-0.9424, 0.3903, 0.02062), (-0.8481, 0.5667, 0.02062), (-0.7212, 0.7212, 0.02062), (-0.5667, 0.8481, 0.02062), (-0.3903, 0.9424, 0.02062), (-0.199, 1.0, 0.02062), (-0.199, 1.0, -0.02063), (0.199, 1.0, 0.02062), (0.3903, 0.9424, 0.02062), (0.5667, 0.8481, 0.02062), (0.7212, 0.7212, 0.02062), (0.8481, 0.5667, 0.02062), (0.9424, 0.3903, 0.02062), (1.0, 0.199, 0.02062), (1.02, 7.002e-08, 0.02063), (1.0, -0.199, 0.02063), (0.9424, -0.3903, 0.02063), (0.8481, -0.5667, 0.02063), (0.7212, -0.7212, 0.02063), (0.5667, -0.8481, 0.02063), (0.3903, -0.9424, 0.02063), (0.199, -1.0, 0.02063), (-3.347e-07, -1.02, 0.02063), (-0.199, -1.0, 0.02063), (-0.3903, -0.9424, 0.02063), (-0.5667, -0.8481, 0.02063), (-0.7212, -0.7212, 0.02063), (-0.8481, -0.5667, 0.02063), (-0.9424, -0.3903, 0.02063), (-1.0, -0.199, 0.02063), (-1.02, 9.779e-07, 0.02063), (-1.0, 0.199, 0.02062), (-0.9424, 0.3903, 0.02062), (-0.8481, 0.5667, 0.02062), (-0.7212, 0.7212, 0.02062), (-0.5667, 0.8481, 0.02062), (-0.3903, 0.9424, 0.02062), (-0.199, 1.0, 0.02062), (-0.1961, 0.9857, -0.02063), (-5.735e-09, 1.005, -0.02063), (-0.1961, 0.9857, 0.02062), (-0.3846, 0.9285, -0.02063), (-0.3846, 0.9285, 0.02062), (-0.5583, 0.8356, -0.02063), (-0.5583, 0.8356, 0.02062), (-0.7106, 0.7106, -0.02063), (-0.7106, 0.7106, 0.02062), (-0.8356, 0.5583, -0.02063), (-0.8356, 0.5583, 0.02062), (-0.9285, 0.3846, -0.02063), (-0.9285, 0.3846, 0.02062), (-0.9857, 0.1961, -0.02063), (-0.9857, 0.1961, 0.02062), (-1.005, 9.666e-07, -0.02063), (-1.005, 9.645e-07, 0.02063), (-0.9857, -0.1961, -0.02062), (-0.9857, -0.1961, 0.02063), (-0.9285, -0.3846, -0.02062), (-0.9285, -0.3846, 0.02063), (-0.8356, -0.5583, -0.02062), (-0.8356, -0.5583, 0.02063), (-0.7106, -0.7106, -0.02062), (-0.7106, -0.7106, 0.02063), (-0.5583, -0.8356, -0.02062), (-0.5583, -0.8356, 0.02063), (-0.3846, -0.9285, -0.02062), (-0.3846, -0.9285, 0.02063), (-0.1961, -0.9857, -0.02062), (-0.1961, -0.9857, 0.02063), (-3.258e-07, -1.005, -0.02062), (-3.258e-07, -1.005, 0.02063), (0.1961, -0.9857, -0.02062), (0.1961, -0.9857, 0.02063), (0.3846, -0.9285, -0.02062), (0.3846, -0.9285, 0.02063), (0.5583, -0.8356, -0.02062), (0.5583, -0.8356, 0.02063), (0.7106, -0.7106, -0.02062), (0.7106, -0.7106, 0.02063), (0.8356, -0.5583, -0.02062), (0.8356, -0.5583, 0.02063), (0.9285, -0.3846, -0.02062), (0.9285, -0.3846, 0.02063), (0.9857, -0.1961, -0.02062), (0.9857, -0.1961, 0.02063), (1.005, 6.779e-08, -0.02063), (1.005, 6.559e-08, 0.02063), (0.9857, 0.1961, -0.02063), (0.9857, 0.1961, 0.02062), (0.9285, 0.3846, -0.02063), (0.9285, 0.3846, 0.02062), (0.8356, 0.5583, -0.02063), (0.8356, 0.5583, 0.02062), (0.7106, 0.7106, -0.02063), (0.7106, 0.7106, 0.02062), (0.5583, 0.8356, -0.02063), (0.5583, 0.8356, 0.02062), (0.3846, 0.9285, -0.02063), (0.3846, 0.9285, 0.02062), (0.1961, 0.9857, -0.02063), (0.1961, 0.9857, 0.02062), (-5.735e-09, 1.005, 0.02062)], [], [(6, 7, 135, 134), (1114, 1115, 1147, 1146), (1094, 1093, 485, 484), (1113, 1114, 1146, 1145), (1093, 1092, 486, 485), (1112, 1113, 1145, 1144), (1092, 1091, 487, 486), (1111, 1112, 1144, 1143), (1091, 1090, 488, 487), (1110, 1111, 1143, 1142), (1090, 1089, 489, 488), (1109, 1110, 1142, 1141), (1089, 1088, 490, 489), (1108, 1109, 1141, 1140), (1088, 1087, 491, 490), (1107, 1108, 1140, 1139), (1087, 1086, 492, 491), (1106, 1107, 1139, 1138), (1086, 1085, 493, 492), (1105, 1106, 1138, 1137), (1130, 1131, 1163, 1162), (1085, 1084, 494, 493), (1104, 1105, 1137, 1136), (1131, 1100, 511, 1163), (1084, 1083, 495, 494), (1103, 1104, 1136, 1135), (1129, 1130, 1162, 1161), (1083, 1082, 496, 495), (1102, 1103, 1135, 1134), (1128, 1129, 1161, 1160), (1082, 1081, 497, 496), (1101, 1102, 1134, 1133), (482, 483, 1173, 1171), (0, 125, 34, 1), (125, 126, 33, 34), (126, 127, 32, 33), (1, 34, 37, 2), (34, 33, 36, 37), (33, 32, 35, 36), (2, 37, 40, 3), (37, 36, 39, 40), (36, 35, 38, 39), (3, 40, 43, 4), (40, 39, 42, 43), (39, 38, 41, 42), (4, 43, 46, 5), (43, 42, 45, 46), (42, 41, 44, 45), (5, 46, 49, 6), (46, 45, 48, 49), (45, 44, 47, 48), (6, 49, 52, 7), (49, 48, 51, 52), (48, 47, 50, 51), (7, 52, 55, 8), (52, 51, 54, 55), (51, 50, 53, 54), (8, 55, 58, 9), (55, 54, 57, 58), (54, 53, 56, 57), (9, 58, 61, 10), (58, 57, 60, 61), (57, 56, 59, 60), (10, 61, 64, 11), (61, 60, 63, 64), (60, 59, 62, 63), (11, 64, 67, 12), (64, 63, 66, 67), (63, 62, 65, 66), (12, 67, 70, 13), (67, 66, 69, 70), (66, 65, 68, 69), (13, 70, 73, 14), (70, 69, 72, 73), (69, 68, 71, 72), (14, 73, 76, 15), (73, 72, 75, 76), (72, 71, 74, 75), (15, 76, 79, 16), (76, 75, 78, 79), (75, 74, 77, 78), (16, 79, 82, 17), (79, 78, 81, 82), (78, 77, 80, 81), (17, 82, 85, 18), (82, 81, 84, 85), (81, 80, 83, 84), (18, 85, 88, 19), (85, 84, 87, 88), (84, 83, 86, 87), (19, 88, 91, 20), (88, 87, 90, 91), (87, 86, 89, 90), (20, 91, 94, 21), (91, 90, 93, 94), (90, 89, 92, 93), (21, 94, 97, 22), (94, 93, 96, 97), (93, 92, 95, 96), (22, 97, 100, 23), (97, 96, 99, 100), (96, 95, 98, 99), (23, 100, 103, 24), (100, 99, 102, 103), (99, 98, 101, 102), (24, 103, 106, 25), (103, 102, 105, 106), (102, 101, 104, 105), (25, 106, 109, 26), (106, 105, 108, 109), (105, 104, 107, 108), (26, 109, 112, 27), (109, 108, 111, 112), (108, 107, 110, 111), (27, 112, 115, 28), (112, 111, 114, 115), (111, 110, 113, 114), (28, 115, 118, 29), (115, 114, 117, 118), (114, 113, 116, 117), (29, 118, 121, 30), (118, 117, 120, 121), (117, 116, 119, 120), (31, 124, 125, 0), (124, 123, 126, 125), (123, 122, 127, 126), (30, 121, 124, 31), (121, 120, 123, 124), (120, 119, 122, 123), (147, 148, 180, 179), (13, 14, 142, 141), (20, 21, 149, 148), (0, 1, 129, 128), (27, 28, 156, 155), (7, 8, 136, 135), (14, 15, 143, 142), (21, 22, 150, 149), (1, 2, 130, 129), (28, 29, 157, 156), (8, 9, 137, 136), (15, 16, 144, 143), (22, 23, 151, 150), (2, 3, 131, 130), (29, 30, 158, 157), (9, 10, 138, 137), (16, 17, 145, 144), (23, 24, 152, 151), (3, 4, 132, 131), (30, 31, 159, 158), (10, 11, 139, 138), (17, 18, 146, 145), (24, 25, 153, 152), (4, 5, 133, 132), (31, 0, 128, 159), (11, 12, 140, 139), (18, 19, 147, 146), (25, 26, 154, 153), (5, 6, 134, 133), (12, 13, 141, 140), (19, 20, 148, 147), (26, 27, 155, 154), (182, 183, 215, 214), (134, 135, 167, 166), (148, 149, 181, 180), (135, 136, 168, 167), (149, 150, 182, 181), (136, 137, 169, 168), (150, 151, 183, 182), (137, 138, 170, 169), (151, 152, 184, 183), (138, 139, 171, 170), (152, 153, 185, 184), (139, 140, 172, 171), (153, 154, 186, 185), (140, 141, 173, 172), (154, 155, 187, 186), (141, 142, 174, 173), (128, 129, 161, 160), (155, 156, 188, 187), (142, 143, 175, 174), (129, 130, 162, 161), (156, 157, 189, 188), (143, 144, 176, 175), (130, 131, 163, 162), (157, 158, 190, 189), (144, 145, 177, 176), (131, 132, 164, 163), (158, 159, 191, 190), (145, 146, 178, 177), (132, 133, 165, 164), (159, 128, 160, 191), (146, 147, 179, 178), (133, 134, 166, 165), (217, 218, 250, 249), (169, 170, 202, 201), (183, 184, 216, 215), (170, 171, 203, 202), (184, 185, 217, 216), (171, 172, 204, 203), (185, 186, 218, 217), (172, 173, 205, 204), (186, 187, 219, 218), (173, 174, 206, 205), (160, 161, 193, 192), (187, 188, 220, 219), (174, 175, 207, 206), (161, 162, 194, 193), (188, 189, 221, 220), (175, 176, 208, 207), (162, 163, 195, 194), (189, 190, 222, 221), (176, 177, 209, 208), (163, 164, 196, 195), (190, 191, 223, 222), (177, 178, 210, 209), (164, 165, 197, 196), (191, 160, 192, 223), (178, 179, 211, 210), (165, 166, 198, 197), (179, 180, 212, 211), (166, 167, 199, 198), (180, 181, 213, 212), (167, 168, 200, 199), (181, 182, 214, 213), (168, 169, 201, 200), (225, 226, 258, 257), (204, 205, 237, 236), (218, 219, 251, 250), (205, 206, 238, 237), (192, 193, 225, 224), (219, 220, 252, 251), (206, 207, 239, 238), (193, 194, 226, 225), (220, 221, 253, 252), (207, 208, 240, 239), (194, 195, 227, 226), (221, 222, 254, 253), (208, 209, 241, 240), (195, 196, 228, 227), (222, 223, 255, 254), (209, 210, 242, 241), (196, 197, 229, 228), (223, 192, 224, 255), (210, 211, 243, 242), (197, 198, 230, 229), (211, 212, 244, 243), (198, 199, 231, 230), (212, 213, 245, 244), (199, 200, 232, 231), (213, 214, 246, 245), (200, 201, 233, 232), (214, 215, 247, 246), (201, 202, 234, 233), (215, 216, 248, 247), (202, 203, 235, 234), (216, 217, 249, 248), (203, 204, 236, 235), (252, 253, 285, 284), (239, 240, 272, 271), (226, 227, 259, 258), (253, 254, 286, 285), (240, 241, 273, 272), (227, 228, 260, 259), (254, 255, 287, 286), (241, 242, 274, 273), (228, 229, 261, 260), (255, 224, 256, 287), (242, 243, 275, 274), (229, 230, 262, 261), (243, 244, 276, 275), (230, 231, 263, 262), (244, 245, 277, 276), (231, 232, 264, 263), (245, 246, 278, 277), (232, 233, 265, 264), (246, 247, 279, 278), (233, 234, 266, 265), (247, 248, 280, 279), (234, 235, 267, 266), (248, 249, 281, 280), (235, 236, 268, 267), (249, 250, 282, 281), (236, 237, 269, 268), (250, 251, 283, 282), (237, 238, 270, 269), (224, 225, 257, 256), (251, 252, 284, 283), (238, 239, 271, 270), (273, 274, 293, 319), (286, 287, 291, 318), (259, 260, 289, 317), (272, 273, 319, 316), (285, 286, 318, 315), (258, 259, 317, 314), (271, 272, 316, 313), (284, 285, 315, 312), (257, 258, 314, 311), (270, 271, 313, 310), (283, 284, 312, 309), (256, 257, 311, 290), (269, 270, 310, 308), (282, 283, 309, 307), (268, 269, 308, 306), (281, 282, 307, 305), (267, 268, 306, 304), (280, 281, 305, 303), (266, 267, 304, 302), (279, 280, 303, 301), (265, 266, 302, 300), (278, 279, 301, 299), (264, 265, 300, 298), (277, 278, 299, 297), (263, 264, 298, 296), (276, 277, 297, 295), (262, 263, 296, 294), (275, 276, 295, 292), (261, 262, 294, 288), (274, 275, 292, 293), (287, 256, 290, 291), (260, 261, 288, 289), (272, 752, 751, 271), (413, 384, 325, 324), (414, 385, 320, 771, 770, 351), (415, 386, 339, 338), (384, 387, 326, 325), (386, 388, 340, 339), (387, 389, 327, 326), (388, 390, 341, 340), (389, 391, 328, 773, 772, 327), (390, 392, 342, 341), (391, 393, 329, 328), (392, 394, 343, 342), (393, 395, 330, 774, 775, 329), (394, 396, 344, 783, 781, 343), (395, 397, 331, 330), (396, 398, 345, 344), (397, 399, 332, 331), (398, 400, 346, 780, 782, 345), (399, 401, 333, 332), (400, 402, 347, 346), (401, 403, 334, 333), (385, 404, 321, 320), (402, 405, 348, 347), (403, 406, 335, 334), (404, 407, 322, 768, 769, 321), (405, 408, 349, 348), (406, 409, 336, 779, 777, 335), (407, 410, 323, 322), (408, 411, 350, 349), (409, 412, 337, 336), (410, 413, 324, 323), (411, 414, 351, 350), (412, 415, 338, 776, 778, 337), (383, 357, 415, 412), (381, 353, 413, 410), (379, 382, 411, 408), (377, 380, 409, 406), (375, 378, 407, 404), (373, 376, 405, 402), (372, 374, 403, 401), (369, 371, 400, 398), (368, 370, 399, 397), (365, 367, 396, 394), (364, 366, 395, 393), (361, 363, 392, 390), (360, 362, 391, 389), (356, 359, 388, 386), (352, 358, 387, 384), (355, 354, 385, 414), (435, 436, 926, 925), (422, 421, 773, 328, 329, 775, 428, 427, 426, 423), (438, 437, 783, 344, 345, 782, 444, 443, 442, 439), (418, 447, 446, 445, 771, 320, 321, 769, 420, 419), (815, 798, 799, 817), (811, 416, 441, 814), (430, 429, 779, 336, 337, 778, 436, 435, 434, 431), (813, 797, 798, 815), (454, 614, 615, 455), (1095, 1094, 484, 483), (508, 509, 1225, 1223), (1137, 1138, 1216, 1218), (481, 482, 1171, 1169), (507, 508, 1223, 1221), (1162, 1163, 1166, 1168), (1136, 1137, 1218, 1220), (480, 481, 1169, 1167), (506, 507, 1221, 1219), (1163, 511, 1227, 1166), (1135, 1136, 1220, 1222), (505, 506, 1219, 1217), (1161, 1162, 1168, 1170), (1134, 1135, 1222, 1224), (504, 505, 1217, 1215), (1160, 1161, 1170, 1172), (1133, 1134, 1224, 1226), (503, 504, 1215, 1213), (1159, 1160, 1172, 1174), (511, 1133, 1226, 1227), (502, 503, 1213, 1211), (1158, 1159, 1174, 1176), (501, 502, 1211, 1209), (1157, 1158, 1176, 1178), (500, 501, 1209, 1207), (1156, 1157, 1178, 1180), (499, 500, 1207, 1205), (1155, 1156, 1180, 1182), (498, 499, 1205, 1203), (1154, 1155, 1182, 1184), (497, 498, 1203, 1201), (1153, 1154, 1184, 1186), (448, 449, 514, 605), (605, 514, 513, 606), (606, 513, 512, 607), (449, 450, 517, 514), (514, 517, 516, 513), (513, 516, 515, 512), (450, 451, 520, 517), (517, 520, 519, 516), (516, 519, 518, 515), (451, 452, 523, 520), (520, 523, 522, 519), (519, 522, 521, 518), (452, 453, 526, 523), (523, 526, 525, 522), (522, 525, 524, 521), (453, 454, 529, 526), (526, 529, 528, 525), (525, 528, 527, 524), (454, 455, 532, 529), (529, 532, 531, 528), (528, 531, 530, 527), (455, 456, 535, 532), (532, 535, 534, 531), (531, 534, 533, 530), (456, 457, 538, 535), (535, 538, 537, 534), (534, 537, 536, 533), (457, 458, 541, 538), (538, 541, 540, 537), (537, 540, 539, 536), (458, 459, 544, 541), (541, 544, 543, 540), (540, 543, 542, 539), (459, 460, 547, 544), (544, 547, 546, 543), (543, 546, 545, 542), (460, 461, 550, 547), (547, 550, 549, 546), (546, 549, 548, 545), (461, 462, 553, 550), (550, 553, 552, 549), (549, 552, 551, 548), (462, 463, 556, 553), (553, 556, 555, 552), (552, 555, 554, 551), (463, 464, 559, 556), (556, 559, 558, 555), (555, 558, 557, 554), (464, 465, 562, 559), (559, 562, 561, 558), (558, 561, 560, 557), (465, 466, 565, 562), (562, 565, 564, 561), (561, 564, 563, 560), (466, 467, 568, 565), (565, 568, 567, 564), (564, 567, 566, 563), (467, 468, 571, 568), (568, 571, 570, 567), (567, 570, 569, 566), (468, 469, 574, 571), (571, 574, 573, 570), (570, 573, 572, 569), (469, 470, 577, 574), (574, 577, 576, 573), (573, 576, 575, 572), (470, 471, 580, 577), (577, 580, 579, 576), (576, 579, 578, 575), (471, 472, 583, 580), (580, 583, 582, 579), (579, 582, 581, 578), (472, 473, 586, 583), (583, 586, 585, 582), (582, 585, 584, 581), (473, 474, 589, 586), (586, 589, 588, 585), (585, 588, 587, 584), (474, 475, 592, 589), (589, 592, 591, 588), (588, 591, 590, 587), (475, 476, 595, 592), (592, 595, 594, 591), (591, 594, 593, 590), (476, 477, 598, 595), (595, 598, 597, 594), (594, 597, 596, 593), (477, 478, 601, 598), (598, 601, 600, 597), (597, 600, 599, 596), (479, 448, 605, 604), (604, 605, 606, 603), (603, 606, 607, 602), (478, 479, 604, 601), (601, 604, 603, 600), (600, 603, 602, 599), (627, 659, 660, 628), (461, 621, 622, 462), (468, 628, 629, 469), (448, 608, 609, 449), (475, 635, 636, 476), (455, 615, 616, 456), (462, 622, 623, 463), (469, 629, 630, 470), (449, 609, 610, 450), (476, 636, 637, 477), (456, 616, 617, 457), (463, 623, 624, 464), (470, 630, 631, 471), (450, 610, 611, 451), (477, 637, 638, 478), (457, 617, 618, 458), (464, 624, 625, 465), (471, 631, 632, 472), (451, 611, 612, 452), (478, 638, 639, 479), (458, 618, 619, 459), (465, 625, 626, 466), (472, 632, 633, 473), (452, 612, 613, 453), (479, 639, 608, 448), (459, 619, 620, 460), (466, 626, 627, 467), (473, 633, 634, 474), (453, 613, 614, 454), (460, 620, 621, 461), (467, 627, 628, 468), (474, 634, 635, 475), (662, 694, 695, 663), (614, 646, 647, 615), (628, 660, 661, 629), (615, 647, 648, 616), (629, 661, 662, 630), (616, 648, 649, 617), (630, 662, 663, 631), (617, 649, 650, 618), (631, 663, 664, 632), (618, 650, 651, 619), (632, 664, 665, 633), (619, 651, 652, 620), (633, 665, 666, 634), (620, 652, 653, 621), (634, 666, 667, 635), (621, 653, 654, 622), (608, 640, 641, 609), (635, 667, 668, 636), (622, 654, 655, 623), (609, 641, 642, 610), (636, 668, 669, 637), (623, 655, 656, 624), (610, 642, 643, 611), (637, 669, 670, 638), (624, 656, 657, 625), (611, 643, 644, 612), (638, 670, 671, 639), (625, 657, 658, 626), (612, 644, 645, 613), (639, 671, 640, 608), (626, 658, 659, 627), (613, 645, 646, 614), (697, 729, 730, 698), (649, 681, 682, 650), (663, 695, 696, 664), (650, 682, 683, 651), (664, 696, 697, 665), (651, 683, 684, 652), (665, 697, 698, 666), (652, 684, 685, 653), (666, 698, 699, 667), (653, 685, 686, 654), (640, 672, 673, 641), (667, 699, 700, 668), (654, 686, 687, 655), (641, 673, 674, 642), (668, 700, 701, 669), (655, 687, 688, 656), (642, 674, 675, 643), (669, 701, 702, 670), (656, 688, 689, 657), (643, 675, 676, 644), (670, 702, 703, 671), (657, 689, 690, 658), (644, 676, 677, 645), (671, 703, 672, 640), (658, 690, 691, 659), (645, 677, 678, 646), (659, 691, 692, 660), (646, 678, 679, 647), (660, 692, 693, 661), (647, 679, 680, 648), (661, 693, 694, 662), (648, 680, 681, 649), (705, 737, 738, 706), (684, 716, 717, 685), (698, 730, 731, 699), (685, 717, 718, 686), (672, 704, 705, 673), (699, 731, 732, 700), (686, 718, 719, 687), (673, 705, 706, 674), (700, 732, 733, 701), (687, 719, 720, 688), (674, 706, 707, 675), (701, 733, 734, 702), (688, 720, 721, 689), (675, 707, 708, 676), (702, 734, 735, 703), (689, 721, 722, 690), (676, 708, 709, 677), (703, 735, 704, 672), (690, 722, 723, 691), (677, 709, 710, 678), (691, 723, 724, 692), (678, 710, 711, 679), (692, 724, 725, 693), (679, 711, 712, 680), (693, 725, 726, 694), (680, 712, 713, 681), (694, 726, 727, 695), (681, 713, 714, 682), (695, 727, 728, 696), (682, 714, 715, 683), (696, 728, 729, 697), (683, 715, 716, 684), (732, 764, 765, 733), (719, 751, 752, 720), (706, 738, 739, 707), (733, 765, 766, 734), (720, 752, 753, 721), (707, 739, 740, 708), (734, 766, 767, 735), (721, 753, 754, 722), (708, 740, 741, 709), (735, 767, 736, 704), (722, 754, 755, 723), (709, 741, 742, 710), (723, 755, 756, 724), (710, 742, 743, 711), (724, 756, 757, 725), (711, 743, 744, 712), (725, 757, 758, 726), (712, 744, 745, 713), (726, 758, 759, 727), (713, 745, 746, 714), (727, 759, 760, 728), (714, 746, 747, 715), (728, 760, 761, 729), (715, 747, 748, 716), (729, 761, 762, 730), (716, 748, 749, 717), (730, 762, 763, 731), (717, 749, 750, 718), (704, 736, 737, 705), (731, 763, 764, 732), (718, 750, 751, 719), (269, 749, 748, 268), (284, 764, 763, 283), (268, 748, 747, 267), (283, 763, 762, 282), (267, 747, 746, 266), (282, 762, 761, 281), (266, 746, 745, 265), (281, 761, 760, 280), (265, 745, 744, 264), (280, 760, 759, 279), (264, 744, 743, 263), (279, 759, 758, 278), (263, 743, 742, 262), (278, 758, 757, 277), (262, 742, 741, 261), (277, 757, 756, 276), (261, 741, 740, 260), (276, 756, 755, 275), (260, 740, 739, 259), (273, 753, 752, 272), (285, 765, 764, 284), (270, 750, 749, 269), (257, 737, 736, 256), (286, 766, 765, 285), (271, 751, 750, 270), (258, 738, 737, 257), (287, 767, 766, 286), (274, 754, 753, 273), (259, 739, 738, 258), (256, 736, 767, 287), (275, 755, 754, 274), (842, 810, 907, 904, 433, 812), (840, 417, 416, 811), (844, 796, 797, 813), (814, 441, 440, 816), (817, 799, 800, 819), (816, 440, 901, 899, 784, 818), (818, 784, 785, 820), (819, 800, 801, 821), (820, 785, 900, 786, 787, 822), (821, 801, 911, 905, 802, 823), (822, 787, 788, 824), (823, 802, 803, 825), (824, 788, 789, 826), (825, 803, 910, 804, 805, 827), (826, 789, 790, 828), (827, 805, 806, 829), (828, 790, 791, 830), (812, 433, 432, 831), (829, 806, 807, 832), (830, 791, 792, 833), (831, 432, 902, 903, 425, 834), (832, 807, 808, 835), (833, 792, 909, 906, 793, 836), (834, 425, 424, 837), (835, 808, 809, 838), (836, 793, 794, 839), (837, 424, 417, 840), (838, 809, 810, 842), (839, 794, 908, 795, 796, 844), (846, 839, 844, 845), (847, 837, 840, 841), (849, 835, 838, 848), (851, 833, 836, 850), (853, 831, 834, 852), (855, 829, 832, 854), (857, 828, 830, 856), (859, 825, 827, 858), (861, 824, 826, 860), (863, 821, 823, 862), (865, 820, 822, 864), (867, 817, 819, 866), (869, 816, 818, 868), (871, 813, 815, 870), (873, 811, 814, 872), (843, 842, 812, 874), (875, 898, 897, 896, 895, 894, 893, 892, 891, 890, 889, 888, 887, 886, 885, 884, 883, 882, 881, 880, 879, 878, 877, 876), (879, 880, 881, 882, 883, 900, 785, 784, 899, 878), (891, 892, 893, 894, 895, 910, 803, 802, 905, 890), (875, 876, 877, 902, 432, 433, 904, 896, 897, 898), (885, 886, 887, 888, 889, 908, 794, 793, 906, 884), (390, 388, 815, 817), (361, 390, 817, 867), (389, 387, 814, 816), (391, 362, 868, 818), (327, 772, 901, 440), (392, 363, 866, 819), (768, 322, 425, 903), (364, 393, 820, 865), (386, 415, 844, 813), (365, 394, 821, 863), (395, 366, 864, 822), (384, 413, 840, 811), (396, 367, 862, 823), (368, 397, 824, 861), (369, 398, 825, 859), (399, 370, 860, 826), (400, 371, 858, 827), (421, 420, 877, 878), (372, 401, 828, 857), (373, 402, 829, 855), (403, 374, 856, 830), (375, 404, 831, 853), (405, 376, 854, 832), (377, 406, 833, 851), (407, 378, 852, 834), (379, 408, 835, 849), (429, 428, 883, 884), (409, 380, 850, 836), (777, 779, 906, 909), (381, 410, 837, 847), (436, 778, 908, 889), (411, 382, 848, 838), (779, 429, 884, 906), (383, 412, 839, 846), (782, 780, 804, 910), (322, 323, 424, 425), (343, 781, 911, 801), (323, 324, 417, 424), (324, 325, 416, 417), (781, 783, 905, 911), (325, 326, 441, 416), (444, 782, 910, 895), (413, 353, 841, 840), (437, 436, 889, 890), (326, 327, 440, 441), (414, 411, 838, 842), (783, 437, 890, 905), (355, 414, 842, 843), (415, 357, 845, 844), (774, 330, 787, 786), (412, 409, 836, 839), (357, 383, 846, 845), (330, 331, 788, 787), (353, 381, 847, 841), (331, 332, 789, 788), (410, 407, 834, 837), (382, 379, 849, 848), (332, 333, 790, 789), (380, 377, 851, 850), (333, 334, 791, 790), (408, 405, 832, 835), (378, 375, 853, 852), (334, 335, 792, 791), (376, 373, 855, 854), (445, 444, 895, 896), (406, 403, 830, 833), (374, 372, 857, 856), (776, 338, 796, 795), (371, 369, 859, 858), (338, 339, 797, 796), (404, 385, 812, 831), (370, 368, 861, 860), (339, 340, 798, 797), (367, 365, 863, 862), (340, 341, 799, 798), (402, 400, 827, 829), (366, 364, 865, 864), (773, 421, 878, 899), (341, 342, 800, 799), (401, 399, 826, 828), (363, 361, 867, 866), (342, 343, 801, 800), (362, 360, 869, 868), (428, 775, 900, 883), (359, 356, 871, 870), (780, 346, 805, 804), (398, 396, 823, 825), (769, 768, 903, 902), (358, 352, 873, 872), (346, 347, 806, 805), (397, 395, 822, 824), (420, 769, 902, 877), (354, 355, 843, 874), (347, 348, 807, 806), (351, 770, 907, 810), (352, 384, 811, 873), (775, 774, 786, 900), (348, 349, 808, 807), (770, 771, 904, 907), (385, 354, 874, 812), (349, 350, 809, 808), (771, 445, 896, 904), (394, 392, 819, 821), (356, 386, 813, 871), (350, 351, 810, 809), (778, 776, 795, 908), (393, 391, 818, 820), (387, 358, 872, 814), (772, 773, 899, 901), (335, 777, 909, 792), (388, 359, 870, 815), (360, 389, 816, 869), (936, 937, 935), (428, 429, 921, 920), (443, 444, 932, 931), (421, 422, 916, 915), (436, 437, 927, 926), (429, 430, 922, 921), (444, 445, 933, 932), (422, 423, 917, 916), (437, 438, 928, 927), (430, 431, 923, 922), (445, 446, 934, 933), (438, 439, 929, 928), (446, 447, 935, 934), (447, 418, 912, 935), (423, 426, 918, 917), (418, 419, 913, 912), (431, 434, 924, 923), (426, 427, 919, 918), (439, 442, 930, 929), (419, 420, 914, 913), (434, 435, 925, 924), (427, 428, 920, 919), (442, 443, 931, 930), (420, 421, 915, 914), (948, 947, 969, 970), (935, 937, 934), (934, 937, 938), (933, 938, 932), (932, 938, 939), (931, 939, 940), (930, 940, 941), (929, 941, 942), (927, 943, 944), (926, 944, 945), (945, 946, 924), (924, 946, 947), (923, 947, 948), (922, 948, 949), (949, 950, 920), (950, 951, 919), (951, 952, 918), (952, 953, 917), (917, 953, 954), (954, 955, 915), (955, 956, 914), (957, 912, 956), (957, 936, 912), (912, 936, 935), (933, 934, 938), (931, 932, 939), (930, 931, 940), (929, 930, 941), (942, 943, 929), (927, 928, 943), (926, 927, 944), (925, 926, 945), (925, 945, 924), (923, 924, 947), (922, 923, 948), (921, 922, 949), (921, 949, 920), (920, 950, 919), (919, 951, 918), (918, 952, 917), (916, 917, 954), (916, 954, 915), (915, 955, 914), (914, 956, 913), (943, 928, 929), (912, 913, 956), (976, 975, 997, 998), (941, 940, 962, 963), (956, 955, 977, 978), (949, 948, 970, 971), (942, 941, 963, 964), (957, 956, 978, 979), (950, 949, 971, 972), (943, 942, 964, 965), (936, 957, 979, 959), (951, 950, 972, 973), (944, 943, 965, 966), (937, 936, 959, 958), (952, 951, 973, 974), (945, 944, 966, 967), (938, 937, 958, 960), (953, 952, 974, 975), (946, 945, 967, 968), (939, 938, 960, 961), (954, 953, 975, 976), (947, 946, 968, 969), (940, 939, 961, 962), (955, 954, 976, 977), (1016, 1017, 1061, 1060), (969, 968, 990, 991), (962, 961, 983, 984), (977, 976, 998, 999), (970, 969, 991, 992), (963, 962, 984, 985), (978, 977, 999, 1000), (971, 970, 992, 993), (964, 963, 985, 986), (979, 978, 1000, 1001), (972, 971, 993, 994), (965, 964, 986, 987), (959, 979, 1001, 981), (973, 972, 994, 995), (966, 965, 987, 988), (958, 959, 981, 980), (974, 973, 995, 996), (967, 966, 988, 989), (960, 958, 980, 982), (975, 974, 996, 997), (968, 967, 989, 990), (961, 960, 982, 983), (1003, 1023, 1022, 1021, 1020, 1019, 1018, 1017, 1016, 1015, 1014, 1013, 1012, 1011, 1010, 1009, 1008, 1007, 1006, 1005, 1004, 1002), (985, 984, 1028, 1029), (1003, 1002, 1046, 1047), (998, 997, 1041, 1042), (1015, 1016, 1060, 1059), (984, 983, 1027, 1028), (997, 996, 1040, 1041), (1014, 1015, 1059, 1058), (983, 982, 1026, 1027), (996, 995, 1039, 1040), (1013, 1014, 1058, 1057), (982, 980, 1024, 1026), (995, 994, 1038, 1039), (1012, 1013, 1057, 1056), (980, 981, 1025, 1024), (994, 993, 1037, 1038), (1011, 1012, 1056, 1055), (993, 992, 1036, 1037), (1010, 1011, 1055, 1054), (1023, 1003, 1047, 1067), (992, 991, 1035, 1036), (1009, 1010, 1054, 1053), (1035, 1034, 1056, 1057), (1028, 1027, 1049, 1050), (1043, 1042, 1064, 1065), (1036, 1035, 1057, 1058), (1029, 1028, 1050, 1051), (1044, 1043, 1065, 1066), (1037, 1036, 1058, 1059), (1030, 1029, 1051, 1052), (1045, 1044, 1066, 1067), (1038, 1037, 1059, 1060), (1031, 1030, 1052, 1053), (1025, 1045, 1067, 1047), (1039, 1038, 1060, 1061), (1032, 1031, 1053, 1054), (1024, 1025, 1047, 1046), (1040, 1039, 1061, 1062), (1033, 1032, 1054, 1055), (1026, 1024, 1046, 1048), (1041, 1040, 1062, 1063), (1034, 1033, 1055, 1056), (1027, 1026, 1048, 1049), (1042, 1041, 1063, 1064), (999, 998, 1042, 1043), (1002, 1004, 1048, 1046), (986, 985, 1029, 1030), (1017, 1018, 1062, 1061), (1000, 999, 1043, 1044), (1004, 1005, 1049, 1048), (987, 986, 1030, 1031), (1018, 1019, 1063, 1062), (1001, 1000, 1044, 1045), (1005, 1006, 1050, 1049), (988, 987, 1031, 1032), (1019, 1020, 1064, 1063), (981, 1001, 1045, 1025), (1006, 1007, 1051, 1050), (989, 988, 1032, 1033), (1020, 1021, 1065, 1064), (1007, 1008, 1052, 1051), (990, 989, 1033, 1034), (1021, 1022, 1066, 1065), (1008, 1009, 1053, 1052), (991, 990, 1034, 1035), (1022, 1023, 1067, 1066), (127, 1068, 1069, 32), (32, 1069, 1070, 35), (35, 1070, 1071, 38), (38, 1071, 1072, 41), (41, 1072, 1073, 44), (44, 1073, 1074, 47), (47, 1074, 1075, 50), (50, 1075, 1076, 53), (53, 1076, 1077, 56), (56, 1077, 1078, 59), (59, 1078, 1079, 62), (62, 1079, 1080, 65), (65, 1080, 1081, 68), (68, 1081, 1082, 71), (71, 1082, 1083, 74), (74, 1083, 1084, 77), (77, 1084, 1085, 80), (80, 1085, 1086, 83), (83, 1086, 1087, 86), (86, 1087, 1088, 89), (89, 1088, 1089, 92), (92, 1089, 1090, 95), (95, 1090, 1091, 98), (98, 1091, 1092, 101), (101, 1092, 1093, 104), (104, 1093, 1094, 107), (107, 1094, 1095, 110), (110, 1095, 1096, 113), (113, 1096, 1097, 116), (116, 1097, 1098, 119), (122, 1099, 1068, 127), (119, 1098, 1099, 122), (607, 512, 1101, 1100), (512, 515, 1102, 1101), (515, 518, 1103, 1102), (518, 521, 1104, 1103), (521, 524, 1105, 1104), (524, 527, 1106, 1105), (527, 530, 1107, 1106), (530, 533, 1108, 1107), (533, 536, 1109, 1108), (536, 539, 1110, 1109), (539, 542, 1111, 1110), (542, 545, 1112, 1111), (545, 548, 1113, 1112), (548, 551, 1114, 1113), (551, 554, 1115, 1114), (554, 557, 1116, 1115), (557, 560, 1117, 1116), (560, 563, 1118, 1117), (563, 566, 1119, 1118), (566, 569, 1120, 1119), (569, 572, 1121, 1120), (572, 575, 1122, 1121), (575, 578, 1123, 1122), (578, 581, 1124, 1123), (581, 584, 1125, 1124), (584, 587, 1126, 1125), (587, 590, 1127, 1126), (590, 593, 1128, 1127), (593, 596, 1129, 1128), (596, 599, 1130, 1129), (602, 607, 1100, 1131), (599, 602, 1131, 1130), (1127, 1128, 1160, 1159), (1069, 1068, 510, 509), (1115, 1116, 1148, 1147), (1096, 1095, 483, 482), (1070, 1069, 509, 508), (1116, 1117, 1149, 1148), (1097, 1096, 482, 481), (1071, 1070, 508, 507), (1117, 1118, 1150, 1149), (1098, 1097, 481, 480), (1072, 1071, 507, 506), (1118, 1119, 1151, 1150), (1068, 1099, 1132, 510), (1073, 1072, 506, 505), (1119, 1120, 1152, 1151), (1099, 1098, 480, 1132), (1074, 1073, 505, 504), (1120, 1121, 1153, 1152), (1075, 1074, 504, 503), (1121, 1122, 1154, 1153), (1076, 1075, 503, 502), (1122, 1123, 1155, 1154), (1077, 1076, 502, 501), (1123, 1124, 1156, 1155), (1078, 1077, 501, 500), (1124, 1125, 1157, 1156), (1079, 1078, 500, 499), (1125, 1126, 1158, 1157), (1080, 1079, 499, 498), (1126, 1127, 1159, 1158), (1100, 1101, 1133, 511), (1081, 1080, 498, 497), (1166, 1227, 1165, 1164), (1168, 1166, 1164, 1167), (1227, 1226, 1225, 1165), (1226, 1224, 1223, 1225), (1224, 1222, 1221, 1223), (1222, 1220, 1219, 1221), (1220, 1218, 1217, 1219), (1218, 1216, 1215, 1217), (1216, 1214, 1213, 1215), (1214, 1212, 1211, 1213), (1212, 1210, 1209, 1211), (1210, 1208, 1207, 1209), (1208, 1206, 1205, 1207), (1206, 1204, 1203, 1205), (1204, 1202, 1201, 1203), (1202, 1200, 1199, 1201), (1200, 1198, 1197, 1199), (1198, 1196, 1195, 1197), (1196, 1194, 1193, 1195), (1194, 1192, 1191, 1193), (1192, 1190, 1189, 1191), (1190, 1188, 1187, 1189), (1188, 1186, 1185, 1187), (1186, 1184, 1183, 1185), (1184, 1182, 1181, 1183), (1182, 1180, 1179, 1181), (1180, 1178, 1177, 1179), (1178, 1176, 1175, 1177), (1176, 1174, 1173, 1175), (1174, 1172, 1171, 1173), (1172, 1170, 1169, 1171), (1170, 1168, 1167, 1169), (1138, 1139, 1214, 1216), (509, 510, 1165, 1225), (483, 484, 1175, 1173), (1139, 1140, 1212, 1214), (484, 485, 1177, 1175), (1140, 1141, 1210, 1212), (485, 486, 1179, 1177), (1141, 1142, 1208, 1210), (486, 487, 1181, 1179), (1142, 1143, 1206, 1208), (487, 488, 1183, 1181), (1143, 1144, 1204, 1206), (1144, 1145, 1202, 1204), (488, 489, 1185, 1183), (1145, 1146, 1200, 1202), (489, 490, 1187, 1185), (510, 1132, 1164, 1165), (1146, 1147, 1198, 1200), (490, 491, 1189, 1187), (491, 492, 1191, 1189), (1147, 1148, 1196, 1198), (492, 493, 1193, 1191), (1148, 1149, 1194, 1196), (493, 494, 1195, 1193), (1149, 1150, 1192, 1194), (494, 495, 1197, 1195), (1150, 1151, 1190, 1192), (1151, 1152, 1188, 1190), (495, 496, 1199, 1197), (1132, 480, 1167, 1164), (1152, 1153, 1186, 1188), (496, 497, 1201, 1199)])
me_cylinder.polygons.foreach_set('use_smooth', [True] * 1198)
me_cylinder.polygons.foreach_set('material_index', [1, 1, 1, 1, 1, 1, 1, 1, 1, 1, 1, 1, 1, 1, 1, 1, 1, 1, 1, 1, 1, 1, 1, 1, 1, 1, 1, 1, 1, 1, 1, 1, 1, 1, 1, 1, 1, 1, 1, 1, 1, 1, 1, 1, 1, 1, 1, 1, 1, 1, 1, 1, 1, 1, 1, 1, 1, 1, 1, 1, 1, 1, 1, 1, 1, 1, 1, 1, 1, 1, 1, 1, 1, 1, 1, 1, 1, 1, 1, 1, 1, 1, 1, 1, 1, 1, 1, 1, 1, 1, 1, 1, 1, 1, 1, 1, 1, 1, 1, 1, 1, 1, 1, 1, 1, 1, 1, 1, 1, 1, 1, 1, 1, 1, 1, 1, 1, 1, 1, 1, 1, 1, 1, 1, 1, 1, 1, 1, 1, 1, 1, 1, 1, 1, 1, 1, 1, 1, 1, 1, 1, 1, 1, 1, 1, 1, 1, 1, 1, 1, 1, 1, 1, 1, 1, 1, 1, 1, 1, 1, 1, 1, 1, 1, 1, 1, 1, 1, 1, 1, 1, 1, 1, 1, 1, 1, 1, 1, 1, 1, 1, 1, 1, 1, 1, 1, 1, 1, 1, 1, 1, 1, 1, 0, 1, 1, 1, 1, 1, 1, 1, 1, 1, 1, 1, 1, 1, 1, 1, 1, 1, 1, 1, 1, 1, 1, 1, 1, 1, 1, 1, 1, 1, 1, 1, 0, 0, 0, 0, 0, 0, 0, 0, 0, 0, 0, 0, 0, 0, 0, 0, 0, 0, 0, 0, 0, 0, 0, 0, 0, 0, 0, 0, 0, 0, 0, 0, 0, 0, 0, 0, 0, 0, 0, 0, 0, 0, 0, 0, 0, 0, 0, 0, 0, 0, 0, 0, 0, 0, 0, 0, 0, 0, 0, 0, 0, 0, 0, 2, 2, 2, 2, 2, 2, 2, 2, 2, 2, 2, 2, 2, 2, 2, 2, 2, 2, 2, 2, 2, 2, 2, 2, 2, 2, 2, 2, 2, 2, 2, 2, 1, 2, 2, 2, 2, 2, 2, 2, 2, 2, 2, 2, 2, 2, 2, 2, 2, 2, 2, 2, 2, 2, 2, 2, 2, 2, 2, 2, 2, 2, 2, 2, 2, 2, 2, 2, 2, 2, 2, 2, 2, 2, 2, 2, 2, 2, 2, 2, 2, 2, 2, 2, 2, 2, 2, 2, 2, 1, 1, 1, 1, 1, 1, 1, 1, 1, 1, 1, 1, 1, 1, 1, 1, 1, 1, 1, 1, 1, 1, 1, 1, 1, 1, 1, 1, 1, 1, 1, 1, 1, 1, 1, 1, 1, 1, 1, 1, 1, 1, 1, 1, 1, 1, 1, 1, 1, 1, 1, 1, 1, 1, 1, 1, 1, 1, 1, 1, 1, 1, 1, 1, 1, 1, 1, 1, 1, 1, 1, 1, 1, 1, 1, 1, 1, 1, 1, 1, 1, 1, 1, 1, 1, 1, 1, 1, 1, 1, 1, 1, 1, 1, 1, 1, 1, 1, 1, 1, 1, 1, 1, 1, 1, 1, 1, 1, 1, 1, 1, 1, 1, 1, 1, 1, 1, 1, 1, 1, 1, 1, 1, 1, 1, 1, 1, 1, 1, 1, 1, 1, 1, 1, 1, 1, 1, 1, 1, 1, 1, 1, 1, 1, 1, 1, 1, 1, 1, 1, 1, 1, 1, 1, 1, 1, 1, 1, 1, 1, 1, 1, 1, 1, 1, 1, 1, 1, 1, 1, 1, 1, 1, 1, 1, 1, 1, 1, 1, 1, 1, 1, 1, 1, 1, 1, 1, 1, 1, 1, 1, 1, 1, 1, 1, 1, 1, 1, 1, 1, 1, 1, 1, 1, 1, 1, 1, 1, 1, 1, 1, 1, 1, 1, 1, 1, 1, 1, 1, 1, 1, 1, 1, 1, 1, 1, 1, 1, 1, 1, 1, 1, 1, 1, 1, 1, 1, 1, 1, 1, 1, 1, 1, 1, 1, 1, 1, 1, 1, 1, 1, 1, 1, 1, 1, 1, 1, 1, 1, 1, 1, 1, 1, 1, 1, 1, 1, 1, 1, 1, 1, 1, 1, 1, 1, 1, 1, 1, 1, 1, 1, 1, 1, 1, 1, 1, 1, 1, 1, 1, 1, 1, 1, 1, 1, 1, 1, 1, 1, 1, 1, 1, 1, 1, 1, 1, 1, 1, 1, 1, 1, 1, 1, 1, 1, 1, 1, 1, 1, 2, 2, 2, 2, 2, 2, 2, 2, 2, 2, 2, 2, 2, 2, 2, 2, 2, 2, 2, 2, 2, 2, 2, 2, 2, 2, 2, 2, 2, 2, 2, 2, 2, 2, 2, 2, 2, 2, 2, 2, 2, 2, 2, 2, 2, 2, 2, 2, 2, 2, 2, 2, 2, 2, 2, 2, 2, 2, 2, 2, 2, 2, 2, 2, 2, 2, 2, 2, 2, 2, 2, 2, 2, 2, 2, 2, 2, 2, 2, 2, 2, 2, 2, 2, 2, 2, 2, 2, 2, 2, 2, 2, 2, 2, 2, 2, 2, 2, 2, 2, 2, 0, 2, 0, 2, 2, 0, 2, 0, 2, 2, 0, 2, 0, 2, 2, 0, 2, 0, 2, 2, 0, 2, 0, 2, 2, 0, 2, 2, 2, 0, 2, 0, 2, 0, 2, 2, 2, 0, 2, 2, 2, 0, 2, 2, 2, 2, 2, 2, 2, 2, 2, 2, 2, 2, 2, 2, 2, 2, 2, 2, 2, 2, 2, 2, 2, 2, 2, 2, 2, 2, 2, 2, 2, 2, 2, 2, 2, 2, 2, 2, 2, 2, 2, 2, 2, 2, 2, 2, 2, 2, 2, 2, 2, 2, 2, 2, 2, 2, 2, 2, 2, 2, 2, 2, 2, 2, 2, 2, 2, 2, 2, 2, 2, 2, 2, 2, 2, 2, 2, 2, 2, 2, 2, 2, 2, 2, 2, 2, 2, 2, 2, 2, 2, 2, 2, 2, 2, 2, 2, 2, 2, 2, 2, 2, 2, 2, 2, 2, 2, 2, 2, 2, 2, 0, 2, 2, 2, 2, 2, 2, 2, 2, 2, 2, 2, 2, 2, 2, 2, 2, 2, 2, 2, 2, 2, 2, 0, 0, 0, 0, 0, 0, 0, 0, 0, 0, 0, 0, 0, 0, 0, 0, 0, 0, 0, 0, 0, 0, 0, 0, 0, 0, 0, 0, 0, 0, 0, 0, 0, 0, 0, 0, 0, 0, 0, 0, 0, 0, 0, 0, 0, 0, 0, 0, 0, 0, 0, 0, 0, 0, 0, 0, 0, 0, 0, 0, 0, 0, 0, 0, 0, 1, 1, 1, 1, 1, 1, 1, 1, 1, 1, 1, 1, 1, 1, 1, 1, 1, 1, 1, 1, 1, 1, 1, 1, 1, 1, 1, 1, 1, 1, 1, 1, 1, 1, 1, 1, 1, 1, 1, 1, 1, 1, 1, 1, 1, 1, 1, 1, 1, 1, 1, 1, 1, 1, 1, 1, 1, 1, 1, 1, 1, 1, 1, 1, 1, 1, 1, 1, 1, 1, 1, 1, 1, 1, 1, 1, 1, 1, 1, 1, 1, 1, 1, 1, 1, 1, 1, 1, 1, 1, 1, 1, 1, 1, 1, 1, 1, 1, 1, 1, 1, 1, 1, 1, 1, 1, 1, 1, 1, 1, 1, 1, 1, 1, 1, 1, 1, 1, 1, 1, 1, 1, 1, 1, 1, 1, 1, 1, 1, 1, 1, 1, 1, 1, 1, 1, 1, 1, 1, 1, 1, 1, 1, 1, 1, 1, 1, 1, 1, 1, 1, 1, 1, 1, 1, 1, 1, 1, 1, 1])
me_cylinder.materials.append(mat_wheel_rim_chrome)
me_cylinder.materials.append(mat_rubber)
me_cylinder.materials.append(mat_wheel_rim_black)
me_cylinder.use_remesh_preserve_volume = False
me_cylinder.use_remesh_preserve_attributes = False
me_cylinder.use_mirror_vertex_groups = False
me_cylinder.update()
me_cube_005 = bpy.data.meshes.new('Cube.005')
me_cube_005.from_pydata([(0.2915, 0.9384, -1.405), (0.257, 0.9737, -0.6064), (3.13, 0.8814, -1.788), (3.258, 0.8759, -1.076), (0.2915, 0.0, -0.5805), (0.2915, 0.0, -1.617), (3.258, 0.0, -1.071), (3.13, 0.0, -1.788), (2.968, 0.0, -1.774), (0.2915, 0.8771, -0.5805), (3.13, 0.7961, -1.788), (0.2915, 0.8531, -1.617), (3.258, 0.7961, -1.071), (0.2915, 0.9384, -0.6243), (3.245, 0.8814, -1.142), (3.245, 0.0, -1.142), (0.2294, 0.0, -0.6243), (3.245, 0.7961, -1.142), (0.2294, 0.8172, -0.6076), (-4.112, 0.974, -1.718), (-4.112, 0.0, -1.718), (-4.112, 0.0, -0.6243), (-4.067, 0.7481, -0.61), (-1.522, 1.273, -1.715), (-1.553, 0.7769, 0.03031), (-1.553, 0.0, 0.03031), (-1.522, 0.0, -1.718), (0.2915, 0.9384, -1.015), (3.188, 0.8814, -1.465), (3.188, 0.7961, -1.465), (-4.112, 0.0, -1.015), (-4.112, 0.9705, -1.015), (-1.537, 1.359, -0.5881), (-2.434, 1.218, -1.726), (-2.244, 0.7297, -0.03754), (-2.434, 0.0, -1.718), (-2.198, 0.0, -0.02328), (-2.445, 1.242, -0.7091), (-0.7237, 1.183, -1.62), (-0.7237, 0.0, -1.718), (-1.543, 1.165, -0.5983), (-2.45, 1.05, -0.7401), (-0.3544, 0.9925, -0.63), (-2.435, 1.218, -1.635), (0.1417, 1.416, -0.7096), (-0.5722, 1.704, -1.7), (-0.1108, 1.72, -1.652), (0.1124, 0.9457, -1.62), (-0.3733, 1.129, -0.5357), (0.007794, 1.931, -0.9171), (-0.469, 1.92, -0.9135), (-2.262, 0.8655, -0.1045), (0.01075, 0.7938, -0.5759), (0.009986, 0.0, -0.6025), (-0.003087, 0.8838, -0.6125), (-1.552, 0.8743, -0.04669), (-1.466, 0.0, -0.004948), (-1.463, 0.7769, -0.004671), (-4.112, 0.7961, -0.7017), (-4.112, 0.8225, -0.953), (-2.443, 1.238, -0.8849), (-4.112, 0.9883, -1.196), (-0.4211, 1.431, -0.6458), (-1.425, 1.205, -1.32), (-0.7569, 1.849, -0.8837), (-2.185, 1.339, -0.736), (-1.537, 1.359, -0.5882), (-1.091, 1.756, -0.8491), (-1.48, 1.573, -0.8089), (-1.864, 1.447, -0.7692), (-2.2, 1.305, -0.9909), (-0.7726, 1.675, -1.613), (-1.879, 1.383, -1.131), (-1.495, 1.471, -1.298), (-1.106, 1.615, -1.467), (3.104, 0.0, -1.783), (3.104, 0.7961, -1.783), (3.158, 0.7961, -1.46), (3.182, 0.0, -1.136), (3.182, 0.7961, -1.136), (0.1992, 0.991, -1.008), (0.1506, 0.9603, -1.398), (-0.127, 1.751, -1.7), (0.1458, 1.43, -0.6672), (0.1083, 1.027, -1.58), (-1.073e-05, 1.983, -0.8898), (0.2781, 0.9281, -0.5503), (0.2092, 0.9474, -1.011), (-0.9166, 1.16, -1.354), (0.1402, 1.004, -1.397), (-0.898, 1.132, -1.248), (-1.044, 1.548, -1.396), (-0.8971, 1.371, -0.8482), (-0.9749, 1.671, -0.9687), (-0.8302, 1.115, -0.7883), (-0.8638, 1.125, -1.021), (-4.112, 0.7961, -0.6243), (-2.198, 0.7769, -0.02328), (-4.067, 0.0, -0.6095), (-2.244, 0.0, -0.03891), (-4.112, 0.0, -1.204), (-4.112, 0.0, -0.708), (-3.842, -0.6665, -0.1555), (-4.615, -1.369, -0.4293), (-3.858, -1.369, -0.469), (-3.858, -1.315, -0.469), (-4.615, -1.315, -0.4293), (-4.596, -1.178, -0.05616), (-4.599, -1.178, -0.1158), (-3.839, -1.178, -0.09584), (-3.842, -1.178, -0.1555), (-4.596, 0.0, -0.05616), (-4.599, 0.0, -0.1158), (-3.839, 0.0, -0.09584), (-3.842, 0.0, -0.1555), (-4.597, -1.215, -0.07913), (-3.84, -1.215, -0.1188), (-4.599, -0.6665, -0.1158), (-4.599, -0.7156, -0.1158), (-3.842, -0.7156, -0.1555), (-3.334, -0.7156, -1.058), (-3.334, -0.6665, -1.058), (-4.091, -0.6665, -1.018), (-4.091, -0.7156, -1.018)], [], [(12, 3, 86, 9), (10, 7, 8, 11, 0, 2), (3, 14, 13, 86), (5, 11, 8), (27, 28, 2, 0), (28, 29, 10, 2), (98, 99, 34, 22), (4, 9, 18, 16), (3, 12, 17, 14), (13, 14, 28, 27), (12, 6, 15, 17), (100, 61, 19, 20), (60, 43, 33, 19, 61), (33, 35, 20, 19), (38, 39, 26, 23), (59, 41, 37, 31), (101, 58, 59, 31, 30), (14, 17, 29, 28), (40, 32, 37, 41), (23, 26, 35, 33), (25, 24, 97, 36), (11, 5, 39, 38, 47), (55, 40, 41, 51), (52, 54, 55, 24, 57), (24, 55, 51, 97), (47, 38, 45, 82), (18, 9, 48, 42, 54), (50, 85, 82, 45), (54, 52, 18), (16, 18, 52, 53), (54, 42, 40, 55), (83, 85, 50, 62), (40, 42, 48, 32), (56, 57, 24, 25), (97, 51, 58, 96), (41, 59, 58, 51), (37, 60, 61, 31), (37, 32, 66, 65), (37, 65, 70, 60), (62, 32, 48), (23, 33, 43, 60, 63), (62, 48, 9, 86, 83), (23, 63, 38), (87, 27, 0, 81), (63, 81, 0, 11, 47, 38), (32, 62, 50, 64, 66), (45, 38, 63, 60, 70, 72, 73, 74, 71), (53, 52, 57, 56), (64, 67, 66), (67, 68, 66), (68, 69, 66), (69, 65, 66), (64, 71, 74, 67), (67, 74, 73, 68), (68, 73, 72, 69), (69, 72, 70, 65), (64, 50, 45, 71), (7, 10, 76, 75), (79, 78, 75, 76, 77), (17, 15, 78, 79), (29, 17, 79, 77), (10, 29, 77, 76), (12, 9, 4, 6), (60, 87, 81, 63), (86, 13, 27, 87), (46, 49, 93, 91), (46, 84, 47, 82), (44, 49, 85, 83), (49, 46, 82, 85), (1, 44, 83, 86), (89, 80, 87, 81), (80, 1, 86, 87), (84, 89, 81, 47), (91, 93, 92, 94, 95, 90, 88), (84, 46, 91, 88), (1, 80, 95, 94), (44, 1, 94, 92), (49, 44, 92, 93), (89, 84, 88, 90), (80, 89, 90, 95), (98, 22, 96, 21), (22, 34, 97, 96), (34, 99, 36, 97), (30, 31, 61, 100), (21, 96, 58, 101), (109, 116, 104, 105, 110), (108, 110, 105, 106), (115, 107, 108, 106, 103), (104, 103, 106, 105), (113, 111, 107, 109), (113, 109, 110, 119, 102, 114), (109, 107, 115, 116), (110, 108, 118, 119), (111, 113, 114, 112), (107, 111, 112, 117, 118, 108), (102, 117, 112, 114), (102, 119, 120, 121), (120, 123, 122, 121), (119, 118, 123, 120), (118, 117, 122, 123), (117, 102, 121, 122), (116, 115, 103, 104)])
me_cube_005.polygons.foreach_set('use_smooth', [1, 1, 1, 1, 1, 1, 1, 1, 1, 1, 1, 1, 1, 1, 1, 1, 1, 1, 1, 1, 1, 1, 1, 1, 1, 1, 1, 1, 1, 1, 1, 1, 1, 1, 1, 1, 1, 1, 1, 1, 1, 1, 1, 1, 1, 1, 1, 1, 1, 1, 1, 1, 1, 1, 1, 1, 1, 1, 1, 1, 1, 1, 1, 1, 1, 1, 1, 1, 1, 1, 1, 1, 1, 1, 1, 1, 1, 1, 1, 1, 1, 1, 1, 1, 1, 0, 0, 0, 0, 0, 0, 0, 0, 0, 0, 0, 0, 0, 0, 0, 0, 0])
_k = set([(10, 29), (15, 17), (16, 18), (17, 29), (22, 34), (24, 57), (24, 97), (29, 77), (38, 47), (51, 55), (51, 58), (52, 53), (56, 57), (76, 77), (77, 79), (78, 79), (84, 88), (96, 97)])
me_cube_005.attributes.new('sharp_edge', 'BOOLEAN', 'EDGE').data.foreach_set('value', [ (min(e.vertices), max(e.vertices)) in _k for e in me_cube_005.edges])
_uv = me_cube_005.uv_layers.new(name='UVMap')
_uv.uv.foreach_set('vector', [0.158, 0.993, 0.1476, 0.9932, 0.1395, 0.5912, 0.1459, 0.593, 0.3834, 0.0001481, 0.4862, 0.0, 0.4863, 0.02178, 0.3768, 0.382, 0.3666, 0.3829, 0.3724, 0.000164, 0.5512, 0.0, 0.5597, 0.001595, 0.4966, 0.3979, 0.487, 0.3999, 0.487, 0.3819, 0.3768, 0.382, 0.4863, 0.02178, 0.547, 0.3975, 0.6015, 0.009014, 0.6433, 0.01643, 0.5975, 0.3971, 0.9029, 0.8809, 0.9029, 0.8922, 0.8606, 0.892, 0.8606, 0.8806, 0.2498, 0.006009, 0.2586, 0.249, 0.1645, 0.2504, 0.1534, 0.007466, 0.2589, 0.5914, 0.1459, 0.593, 0.1532, 0.5847, 0.2584, 0.5832, 0.9539, 0.8819, 0.9546, 0.8926, 0.9453, 0.8925, 0.9453, 0.8811, 0.4966, 0.3979, 0.5597, 0.001595, 0.6015, 0.009014, 0.547, 0.3975, 0.9546, 0.8926, 0.9546, 0.9989, 0.9453, 0.9988, 0.9453, 0.8925, 0.7429, 0.2374, 0.8705, 0.2363, 0.8687, 0.3063, 0.7429, 0.3063, 0.5347, 0.7622, 0.6315, 0.7605, 0.6432, 0.7603, 0.6433, 0.9873, 0.5759, 0.9877, 0.3295, 0.7478, 0.4869, 0.7476, 0.487, 0.973, 0.3612, 0.9732, 0.3343, 0.5185, 0.4868, 0.5179, 0.4868, 0.6251, 0.3224, 0.6253, 0.1406, 0.00266, 0.1166, 0.2257, 0.09211, 0.2266, 0.121, 0.003148, 0.7429, 0.1708, 0.8457, 0.17, 0.8491, 0.2037, 0.8682, 0.212, 0.7429, 0.212, 0.9453, 0.8811, 0.9453, 0.8925, 0.9029, 0.8922, 0.9029, 0.8809, 0.1048, 0.3472, 0.08001, 0.3483, 0.09211, 0.2266, 0.1166, 0.2257, 0.3224, 0.6253, 0.4868, 0.6251, 0.4869, 0.7476, 0.3295, 0.7478, 0.2606, 0.3416, 0.1605, 0.3431, 0.1587, 0.2565, 0.2588, 0.2551, 0.3768, 0.382, 0.487, 0.3819, 0.4868, 0.5179, 0.3343, 0.5185, 0.3649, 0.4061, 0.6536, 0.2008, 0.726, 0.2037, 0.7341, 0.3273, 0.6535, 0.2964, 0.1561, 0.5552, 0.1441, 0.5536, 0.1472, 0.3437, 0.1605, 0.3431, 0.1603, 0.3552, 0.1605, 0.3431, 0.1472, 0.3437, 0.1464, 0.2485, 0.1587, 0.2565, 0.3649, 0.4061, 0.3343, 0.5185, 0.2668, 0.4979, 0.2606, 0.4381, 0.1532, 0.5847, 0.1459, 0.593, 0.1125, 0.5041, 0.1292, 0.5067, 0.1441, 0.5536, 0.5386, 0.492, 0.5352, 0.4287, 0.6391, 0.4467, 0.6395, 0.5068, 0.1441, 0.5536, 0.1561, 0.5552, 0.1532, 0.5847, 0.2584, 0.5832, 0.1532, 0.5847, 0.1561, 0.5552, 0.2581, 0.5536, 0.7429, 0.0, 0.7419, 0.04637, 0.726, 0.2037, 0.6536, 0.2008, 0.07354, 0.5748, 0.0, 0.557, 0.006946, 0.494, 0.07247, 0.4986, 0.1048, 0.3472, 0.1292, 0.5067, 0.1125, 0.5041, 0.08001, 0.3483, 0.2605, 0.3534, 0.1603, 0.3552, 0.1605, 0.3431, 0.2606, 0.3416, 0.6433, 0.2877, 0.6535, 0.2964, 0.7104, 0.5511, 0.7004, 0.5502, 0.7341, 0.3273, 0.7429, 0.5537, 0.7104, 0.5511, 0.6535, 0.2964, 0.512, 0.7626, 0.5347, 0.7622, 0.5759, 0.9877, 0.5525, 0.9881, 0.09211, 0.2266, 0.08001, 0.3483, 0.08001, 0.3483, 0.07991, 0.2618, 0.512, 0.7626, 0.5156, 0.7269, 0.5484, 0.7289, 0.5347, 0.7622, 0.07247, 0.4986, 0.08001, 0.3483, 0.1125, 0.5041, 0.6409, 0.6375, 0.6432, 0.7603, 0.6315, 0.7605, 0.5347, 0.7622, 0.5895, 0.6255, 0.07247, 0.4986, 0.1125, 0.5041, 0.1459, 0.593, 0.1395, 0.5912, 0.07354, 0.5748, 0.6409, 0.6375, 0.5895, 0.6255, 0.6273, 0.5312, 0.5467, 0.4085, 0.547, 0.3975, 0.5975, 0.3971, 0.5968, 0.4159, 0.5895, 0.6255, 0.5968, 0.4159, 0.5975, 0.3971, 0.6245, 0.3976, 0.6254, 0.4209, 0.6273, 0.5312, 0.08001, 0.3483, 0.07247, 0.4986, 0.006946, 0.494, 0.01581, 0.4551, 0.08001, 0.3483, 0.2668, 0.4979, 0.3343, 0.5185, 0.3325, 0.6139, 0.3299, 0.7523, 0.3209, 0.7192, 0.3103, 0.6756, 0.2983, 0.6234, 0.279, 0.5705, 0.2709, 0.5251, 0.2581, 0.5536, 0.1561, 0.5552, 0.1603, 0.3552, 0.2605, 0.3534, 0.01581, 0.4551, 0.02745, 0.4099, 0.08001, 0.3483, 0.5304, 0.5768, 0.525, 0.6305, 0.4958, 0.64, 0.525, 0.6305, 0.5199, 0.683, 0.4958, 0.64, 0.5199, 0.683, 0.5156, 0.7269, 0.4958, 0.64, 0.5349, 0.5312, 0.6284, 0.534, 0.6098, 0.5793, 0.5304, 0.5768, 0.5304, 0.5768, 0.6098, 0.5793, 0.5878, 0.6328, 0.525, 0.6305, 0.525, 0.6305, 0.5878, 0.6328, 0.5663, 0.6851, 0.5199, 0.683, 0.5199, 0.683, 0.5663, 0.6851, 0.5484, 0.7289, 0.5156, 0.7269, 0.5349, 0.5312, 0.5386, 0.492, 0.6395, 0.5068, 0.6284, 0.534, 0.7766, 0.87, 0.7766, 0.9767, 0.7733, 0.9767, 0.7733, 0.87, 0.7429, 0.5525, 0.7429, 0.4462, 0.827, 0.4462, 0.827, 0.5525, 0.7847, 0.5523, 0.7505, 0.87, 0.7505, 0.9769, 0.7423, 0.9769, 0.7423, 0.87, 0.7733, 0.9137, 0.7733, 0.9574, 0.7652, 0.9566, 0.7694, 0.9137, 0.7733, 0.87, 0.7733, 0.9137, 0.7694, 0.9137, 0.77, 0.8701, 0.158, 0.993, 0.1459, 0.593, 0.2589, 0.5914, 0.2606, 0.9915, 0.5347, 0.7622, 0.5467, 0.4085, 0.5968, 0.4159, 0.5895, 0.6255, 0.487, 0.3999, 0.4966, 0.3979, 0.547, 0.3975, 0.5467, 0.4085, 0.6433, 0.87, 0.7423, 0.87, 0.7106, 1.0, 0.6531, 1.0, 0.6615, 0.7257, 0.6508, 0.8216, 0.6433, 0.8309, 0.6564, 0.7198, 0.7721, 0.7994, 0.7613, 0.7238, 0.7662, 0.7177, 0.7779, 0.7989, 0.7613, 0.7238, 0.6615, 0.7257, 0.6564, 0.7198, 0.7662, 0.7177, 0.7721, 0.8619, 0.7721, 0.7994, 0.7779, 0.7989, 0.7779, 0.87, 0.6732, 0.8309, 0.722, 0.846, 0.7203, 0.8517, 0.6718, 0.8367, 0.722, 0.846, 0.7721, 0.8619, 0.7779, 0.87, 0.7203, 0.8517, 0.6508, 0.8216, 0.6732, 0.8309, 0.6718, 0.8367, 0.6433, 0.8309, 0.7837, 0.9121, 0.8416, 0.911, 0.8479, 0.9549, 0.8479, 0.9913, 0.8188, 0.982, 0.7905, 0.9732, 0.7779, 0.9659, 0.8634, 0.0, 0.9571, 0.0103, 0.9571, 0.139, 0.9045, 0.1326, 0.7429, 0.3067, 0.7953, 0.3063, 0.8176, 0.446, 0.7872, 0.4462, 0.8328, 0.6899, 0.7736, 0.6901, 0.8257, 0.5538, 0.8601, 0.5537, 0.9021, 0.6901, 0.8328, 0.6899, 0.8601, 0.5537, 0.9004, 0.5538, 0.8462, 0.3064, 0.8702, 0.3069, 0.8612, 0.4462, 0.8472, 0.446, 0.7953, 0.3063, 0.8462, 0.3064, 0.8472, 0.446, 0.8176, 0.446, 0.2498, 0.006009, 0.1534, 0.007466, 0.1469, 0.001505, 0.2495, 0.0, 0.1534, 0.007466, 0.1645, 0.2504, 0.1587, 0.2565, 0.1469, 0.001505, 0.1645, 0.2504, 0.2586, 0.249, 0.2588, 0.2551, 0.1587, 0.2565, 0.7429, 0.212, 0.8682, 0.212, 0.8705, 0.2363, 0.7429, 0.2374, 0.7429, 0.1596, 0.8457, 0.1596, 0.8457, 0.17, 0.7429, 0.1708, 0.7444, 0.05602, 0.7429, 0.05048, 0.7574, 0.001275, 0.7627, 0.006055, 0.7495, 0.04995, 0.827, 0.5479, 0.827, 0.4462, 0.867, 0.4473, 0.867, 0.549, 0.6433, 0.6513, 0.6454, 0.646, 0.6499, 0.6525, 0.659, 0.6972, 0.6533, 0.7015, 0.7652, 0.87, 0.7652, 0.9718, 0.7582, 0.9718, 0.7582, 0.87, 0.9586, 0.8806, 0.8607, 0.8804, 0.8607, 0.7224, 0.9586, 0.7226, 0.8583, 0.1596, 0.7444, 0.05602, 0.7495, 0.04995, 0.7942, 0.09063, 0.7989, 0.09495, 0.8634, 0.1535, 0.9586, 0.7226, 0.8607, 0.7224, 0.8606, 0.7177, 0.9585, 0.7179, 0.9021, 0.6556, 0.9021, 0.5537, 0.9619, 0.5537, 0.9619, 0.6556, 0.7505, 0.9717, 0.7505, 0.87, 0.7582, 0.87, 0.7582, 0.9717, 0.6454, 0.646, 0.7691, 0.5537, 0.7736, 0.5602, 0.7036, 0.6124, 0.6985, 0.6162, 0.6499, 0.6525, 0.8705, 0.2615, 0.8705, 0.1596, 0.9566, 0.1597, 0.9566, 0.2615, 0.7989, 0.09495, 0.7942, 0.09063, 0.8586, 0.0, 0.8634, 0.004315, 0.9588, 0.4088, 0.9588, 0.5106, 0.9525, 0.5106, 0.9525, 0.4088, 0.9525, 0.445, 0.8702, 0.5001, 0.8702, 0.3615, 0.9525, 0.3063, 0.6985, 0.6162, 0.7036, 0.6124, 0.7736, 0.7139, 0.7684, 0.7177, 0.7779, 0.7177, 0.8606, 0.772, 0.8606, 0.911, 0.7779, 0.8567, 0.9525, 0.4088, 0.9525, 0.307, 1.0, 0.3063, 1.0, 0.4081])
me_cube_005.materials.append(mat_material_car_body)
me_cube_005.use_remesh_preserve_volume = False
me_cube_005.use_remesh_preserve_attributes = False
me_cube_005.use_mirror_vertex_groups = False
me_cube_005.update()
me_cube_002 = bpy.data.meshes.new('Cube.002')
me_cube_002.from_pydata([(-4.038, 0.9726, -0.8218), (-4.045, 0.9726, -0.622), (2.783, 0.83, -0.7773), (2.79, 0.83, -0.5775), (-4.045, 0.0, -0.622), (-4.038, 0.0, -0.8218), (2.79, 0.0, -0.5775), (2.783, 0.0, -0.7773), (2.79, 0.63, -0.5775), (-4.038, 0.7726, -0.8218), (2.783, 0.63, -0.7773), (-4.045, 0.7726, -0.622), (-3.846, 0.9726, -0.614), (-3.838, 0.9726, -0.8138), (-3.846, 0.0, -0.614), (-3.838, 0.0, -0.8138), (-3.838, 0.7726, -0.8138), (-3.846, 0.7726, -0.614), (2.59, 0.83, -0.5754), (2.583, 0.0, -0.7753), (2.583, 0.63, -0.7753), (2.583, 0.83, -0.7753), (2.59, 0.0, -0.5754), (2.59, 0.63, -0.5754), (1.024, 0.83, -0.7483), (-1.392, 0.855, -0.7766), (-2.617, 1.055, -0.7647), (1.031, 0.63, -0.5485), (-0.1799, 0.63, -0.6819), (-2.625, 0.855, -0.5649), (-2.625, 1.055, -0.5649), (-1.4, 1.055, -0.9764), (1.031, 0.83, -0.5485), (-2.617, 0.855, -0.7647), (-0.1872, 0.83, -0.8817), (1.024, 0.63, -0.7483), (-2.617, 1.055, -0.7647), (-2.625, 0.855, -0.5649), (-2.625, 1.055, -0.5649), (-2.617, 0.855, -0.7647), (-1.392, 1.055, -0.7766), (-0.1799, 0.83, -0.6819), (-1.4, 0.855, -0.9764), (-0.1872, 0.63, -0.8817), (2.219, 0.0, -0.646), (2.183, 0.0, -0.7437), (2.329, 1.747, -0.9717), (2.329, 1.032, -0.9717), (2.426, 1.747, -1.008), (2.426, 1.032, -1.008), (2.47, 1.747, -1.102), (2.47, 1.032, -1.102), (2.434, 1.747, -1.2), (2.434, 1.032, -1.2), (2.34, 1.747, -1.243), (2.34, 1.032, -1.243), (2.242, 1.747, -1.208), (2.242, 1.032, -1.208), (2.198, 1.747, -1.113), (2.198, 1.032, -1.113), (2.234, 1.747, -1.015), (2.234, 1.032, -1.015), (2.227, 0.0, -0.8381), (2.325, 0.0, -0.8741), (2.419, 0.0, -0.8304), (2.455, 0.0, -0.7327), (2.314, 0.0, -0.6023), (2.411, 0.0, -0.6383), (2.269, 1.15, -0.5811), (2.229, 1.164, -0.589), (2.229, 1.255, -0.5871), (2.082, 1.24, 0.122), (2.321, 1.224, -0.5686), (2.174, 1.209, 0.1405), (2.378, 1.144, -0.5586), (2.231, 1.128, 0.1506), (2.378, 1.045, -0.5607), (2.231, 1.029, 0.1484), (2.321, 0.9649, -0.5742), (2.174, 0.9495, 0.1349), (2.229, 0.9346, -0.594), (2.082, 0.9192, 0.1151), (2.137, 0.9656, -0.6124), (1.99, 0.9502, 0.09671), (2.08, 1.046, -0.6225), (1.933, 1.03, 0.08664), (2.08, 1.145, -0.6203), (1.933, 1.129, 0.08877), (2.137, 1.225, -0.6068), (1.99, 1.209, 0.1023), (2.293, 1.116, -0.5767), (2.293, 1.073, -0.5777), (2.269, 1.039, -0.5835), (2.229, 1.026, -0.592), (2.189, 1.039, -0.5999), (2.165, 1.074, -0.6043), (2.165, 1.116, -0.6034), (2.189, 1.151, -0.5975), (2.279, 1.16, -1.031), (2.319, 1.173, -1.023), (2.255, 1.126, -1.037), (2.255, 1.083, -1.038), (2.279, 1.049, -1.034), (2.319, 1.035, -1.026), (2.359, 1.048, -1.017), (2.383, 1.083, -1.011), (2.383, 1.125, -1.011), (2.359, 1.16, -1.015), (-3.282, 0.0, -1.125), (-3.282, 1.908, -1.125), (-3.221, 0.0, -1.257), (-3.221, 1.908, -1.257), (-3.085, 0.0, -1.307), (-3.085, 1.908, -1.307), (-2.953, 0.0, -1.246), (-2.953, 1.908, -1.246), (-2.903, 0.0, -1.109), (-2.903, 1.908, -1.109), (-2.964, 0.0, -0.9773), (-2.964, 1.908, -0.9773), (-3.1, 0.0, -0.9271), (-3.1, 1.908, -0.9271), (-3.232, 0.0, -0.9881), (-3.232, 1.908, -0.9881), (-3.403, 0.0, -1.129), (-3.403, 0.5157, -1.129), (-3.303, 0.0, -1.344), (-3.303, 0.5157, -1.344), (-3.08, 0.0, -1.426), (-3.08, 0.5157, -1.426), (-2.865, 0.0, -1.327), (-2.865, 0.5157, -1.327), (-2.783, 0.0, -1.104), (-2.783, 0.5157, -1.104), (-2.883, 0.0, -0.8886), (-2.883, 0.5157, -0.8886), (-3.105, 0.0, -0.8067), (-3.105, 0.5157, -0.8067), (-3.321, 0.0, -0.9062), (-3.321, 0.5157, -0.9062), (3.441, -0.9984, -1.296), (3.263, -0.9984, -0.9157), (3.149, -0.9984, -1.308), (2.971, -0.9984, -0.9048), (3.441, 1.002, -1.296), (3.263, 1.002, -0.9157), (3.149, 1.002, -1.308), (2.971, 1.002, -0.9048), (3.456, 1.027, -0.8749), (3.457, 0.9405, -0.8922), (3.303, 0.9405, -0.8983), (3.164, 0.9405, -0.8078), (3.303, 1.027, -0.8811), (3.163, 0.9906, -0.7978), (3.301, 1.101, -0.8319), (3.162, 1.033, -0.7694), (3.298, 1.15, -0.7582), (3.161, 1.062, -0.727), (3.294, 1.168, -0.6714), (3.159, 1.071, -0.6769), (3.291, 1.15, -0.5846), (3.157, 1.062, -0.6268), (3.288, 1.101, -0.511), (3.155, 1.033, -0.5843), (3.286, 1.027, -0.4618), (3.154, 0.9906, -0.5559), (3.285, 0.9405, -0.4445), (3.153, 0.9405, -0.5459), (3.286, 0.8536, -0.4618), (3.154, 0.8903, -0.5559), (3.288, 0.7799, -0.511), (3.155, 0.8478, -0.5843), (3.291, 0.7306, -0.5846), (3.157, 0.8194, -0.6268), (3.294, 0.7134, -0.6714), (3.159, 0.8094, -0.6769), (3.298, 0.7306, -0.7582), (3.161, 0.8194, -0.727), (3.301, 0.7799, -0.8319), (3.162, 0.8478, -0.7694), (3.303, 0.8536, -0.8811), (3.163, 0.8903, -0.7978), (3.454, 1.101, -0.8257), (3.451, 1.15, -0.7521), (3.448, 1.168, -0.6653), (3.444, 1.15, -0.5784), (3.441, 1.101, -0.5048), (3.439, 1.027, -0.4556), (3.438, 0.9405, -0.4383), (3.439, 0.8536, -0.4556), (3.441, 0.7799, -0.5048), (3.444, 0.7306, -0.5784), (3.448, 0.7134, -0.6653), (3.451, 0.7306, -0.7521), (3.454, 0.7799, -0.8257), (3.456, 0.8536, -0.8749), (3.455, 0.8681, -0.8398), (3.455, 0.9405, -0.8541), (3.453, 0.8068, -0.7988), (3.45, 0.7658, -0.7375), (3.448, 0.7514, -0.6653), (3.445, 0.7658, -0.593), (3.442, 0.8068, -0.5317), (3.441, 0.8681, -0.4907), (3.44, 0.9405, -0.4764), (3.441, 1.013, -0.4907), (3.442, 1.074, -0.5317), (3.445, 1.115, -0.593), (3.448, 1.129, -0.6653), (3.45, 1.115, -0.7375), (3.453, 1.074, -0.7988), (3.455, 1.013, -0.8398), (3.406, 0.8681, -0.8417), (3.406, 0.9405, -0.8561), (3.404, 0.8068, -0.8008), (3.402, 0.7658, -0.7395), (3.399, 0.7514, -0.6672), (3.396, 0.7658, -0.5949), (3.393, 0.8068, -0.5337), (3.392, 0.8681, -0.4927), (3.391, 0.9405, -0.4783), (3.392, 1.013, -0.4927), (3.393, 1.074, -0.5337), (3.396, 1.115, -0.5949), (3.399, 1.129, -0.6672), (3.402, 1.115, -0.7395), (3.404, 1.074, -0.8008), (3.406, 1.013, -0.8417)], [], [(11, 1, 0, 9), (14, 17, 11, 4), (18, 3, 2, 21), (20, 21, 2, 10), (8, 6, 7, 10), (4, 11, 9, 5), (19, 20, 10, 7), (3, 8, 10, 2), (17, 12, 1, 11), (29, 30, 12, 17), (5, 9, 16, 15), (9, 0, 13, 16), (1, 12, 13, 0), (20, 19, 22, 23), (6, 8, 23, 22), (8, 3, 18, 23), (33, 29, 17, 16), (35, 24, 21, 20), (32, 18, 21, 24), (15, 16, 17, 14), (12, 30, 26, 13), (31, 42, 33, 26), (27, 28, 43, 35), (16, 13, 26, 33), (25, 29, 33, 42), (40, 25, 28, 41), (20, 23, 27, 35), (41, 28, 27, 32), (30, 29, 25, 40), (23, 18, 32, 27), (30, 40, 31, 26), (40, 41, 34, 31), (33, 26, 36, 39), (33, 29, 37, 39), (26, 30, 38, 36), (29, 30, 38, 37), (41, 32, 24, 34), (28, 25, 42, 43), (24, 35, 43, 34), (34, 43, 42, 31), (59, 57, 62, 45), (46, 47, 49, 48), (53, 51, 65, 64), (48, 49, 51, 50), (67, 66, 44, 45, 62, 63, 64, 65), (50, 51, 53, 52), (49, 47, 66, 67), (52, 53, 55, 54), (57, 55, 63, 62), (54, 55, 57, 56), (51, 49, 67, 65), (61, 59, 45, 44), (56, 57, 59, 58), (55, 53, 64, 63), (60, 61, 47, 46), (58, 59, 61, 60), (47, 61, 44, 66), (46, 48, 50, 52, 54, 56, 58, 60), (72, 74, 90, 68), (70, 71, 73, 72), (76, 78, 92, 91), (72, 73, 75, 74), (70, 72, 68, 69), (74, 75, 77, 76), (80, 82, 94, 93), (76, 77, 79, 78), (84, 86, 96, 95), (78, 79, 81, 80), (74, 76, 91, 90), (80, 81, 83, 82), (88, 70, 69, 97), (82, 83, 85, 84), (82, 84, 95, 94), (96, 97, 98, 100), (84, 85, 87, 86), (73, 71, 89, 87, 85, 83, 81, 79, 77, 75), (88, 89, 71, 70), (86, 87, 89, 88), (86, 88, 97, 96), (78, 80, 93, 92), (99, 107, 106, 105, 104, 103, 102, 101, 100, 98), (69, 68, 107, 99), (90, 91, 105, 106), (92, 93, 103, 104), (94, 95, 101, 102), (68, 90, 106, 107), (91, 92, 104, 105), (97, 69, 99, 98), (93, 94, 102, 103), (95, 96, 100, 101), (108, 109, 111, 110), (110, 111, 113, 112), (112, 113, 115, 114), (114, 115, 117, 116), (116, 117, 119, 118), (118, 119, 121, 120), (111, 109, 123, 121, 119, 117, 115, 113), (122, 123, 109, 108), (120, 121, 123, 122), (108, 110, 112, 114, 116, 118, 120, 122), (124, 125, 127, 126), (126, 127, 129, 128), (128, 129, 131, 130), (130, 131, 133, 132), (132, 133, 135, 134), (134, 135, 137, 136), (127, 125, 139, 137, 135, 133, 131, 129), (138, 139, 125, 124), (136, 137, 139, 138), (124, 126, 128, 130, 132, 134, 136, 138), (141, 143, 142, 140), (143, 147, 146, 142), (147, 145, 144, 146), (145, 141, 140, 144), (140, 142, 146, 144), (145, 147, 143, 141), (187, 188, 204, 205), (164, 166, 188, 187), (150, 151, 153, 152), (195, 149, 197, 196), (150, 152, 148, 149), (152, 153, 155, 154), (193, 194, 198, 199), (158, 160, 185, 184), (154, 155, 157, 156), (149, 148, 211, 197), (152, 154, 182, 148), (156, 157, 159, 158), (183, 184, 208, 209), (178, 180, 195, 194), (158, 159, 161, 160), (186, 187, 205, 206), (172, 174, 192, 191), (160, 161, 163, 162), (189, 190, 202, 203), (166, 168, 189, 188), (162, 163, 165, 164), (192, 193, 199, 200), (160, 162, 186, 185), (164, 165, 167, 166), (182, 183, 209, 210), (154, 156, 183, 182), (166, 167, 169, 168), (185, 186, 206, 207), (174, 176, 193, 192), (168, 169, 171, 170), (188, 189, 203, 204), (168, 170, 190, 189), (170, 171, 173, 172), (191, 192, 200, 201), (162, 164, 187, 186), (172, 173, 175, 174), (202, 201, 217, 218), (156, 158, 184, 183), (174, 175, 177, 176), (176, 178, 194, 193), (194, 195, 196, 198), (176, 177, 179, 178), (153, 151, 181, 179, 177, 175, 173, 171, 169, 167, 165, 163, 161, 159, 157, 155), (180, 181, 151, 150), (178, 179, 181, 180), (190, 191, 201, 202), (170, 172, 191, 190), (180, 150, 149, 195), (184, 185, 207, 208), (148, 182, 210, 211), (213, 227, 226, 225, 224, 223, 222, 221, 220, 219, 218, 217, 216, 215, 214, 212), (210, 209, 225, 226), (203, 202, 218, 219), (211, 210, 226, 227), (204, 203, 219, 220), (196, 197, 213, 212), (197, 211, 227, 213), (205, 204, 220, 221), (198, 196, 212, 214), (206, 205, 221, 222), (199, 198, 214, 215), (207, 206, 222, 223), (200, 199, 215, 216), (208, 207, 223, 224), (201, 200, 216, 217), (209, 208, 224, 225)])
me_cube_002.polygons.foreach_set('use_smooth', [True] * 182)
me_cube_002.polygons.foreach_set('material_index', [1, 1, 1, 1, 1, 1, 1, 1, 1, 1, 1, 1, 1, 1, 1, 1, 1, 1, 1, 1, 1, 1, 1, 1, 1, 1, 1, 1, 1, 1, 1, 1, 1, 1, 1, 1, 1, 1, 1, 1, 1, 1, 1, 1, 1, 1, 1, 1, 1, 1, 1, 1, 1, 1, 1, 1, 1, 1, 0, 0, 0, 0, 0, 0, 0, 0, 0, 0, 0, 0, 0, 0, 0, 2, 0, 0, 0, 0, 0, 0, 1, 2, 2, 2, 2, 2, 2, 2, 2, 2, 1, 1, 1, 1, 1, 1, 1, 1, 1, 1, 1, 1, 1, 1, 1, 1, 1, 1, 1, 1, 1, 1, 1, 1, 1, 1, 3, 3, 3, 3, 3, 3, 3, 3, 3, 3, 3, 3, 3, 3, 3, 3, 3, 3, 3, 3, 3, 3, 3, 3, 3, 3, 3, 3, 3, 3, 3, 3, 3, 3, 3, 3, 3, 3, 3, 3, 3, 3, 3, 3, 3, 3, 3, 3, 3, 3, 1, 3, 3, 3, 3, 3, 3, 3, 3, 3, 3, 3, 3, 3, 3, 3])
me_cube_002.materials.append(mat_shock)
me_cube_002.materials.append(mat_frame)
me_cube_002.materials.append(mat_shock_metal)
me_cube_002.materials.append(mat_headhlight)
me_cube_002.use_remesh_preserve_volume = False
me_cube_002.use_remesh_preserve_attributes = False
me_cube_002.use_mirror_vertex_groups = False
me_cube_002.update()

# ---- objects
ob_wheels = bpy.data.objects.new('Wheels', None)
ob_wheelrr = bpy.data.objects.new('wheelRR', me_cylinder)
ob_wheelfr = bpy.data.objects.new('wheelFR', me_cylinder)
ob_wheelfl = bpy.data.objects.new('wheelFL', me_cylinder)
ob_wheelrl = bpy.data.objects.new('wheelRL', me_cylinder)
ob_body = bpy.data.objects.new('Body', me_cube_005)
ob_frame = bpy.data.objects.new('Frame', me_cube_002)
ob_lamp = bpy.data.objects.new('Lamp', light_lamp)
ob_camera = bpy.data.objects.new('Camera', cam_camera)

# ---- transforms, parenting, visibility, modifiers, constraints
ob_wheels.location = (0.0, 0.0, 3.107e-08)
ob_wheels.empty_image_offset = (0.0, 0.0)
ob_wheels.lineart.crease_threshold = 0.0
ob_wheelrr.parent = ob_wheels
ob_wheelrr.location = (-1.97, 3.136, -1.719)
ob_wheelrr.rotation_euler = (1.571, -0.0, 4.712)
ob_wheelrr.scale = (1.2, 1.2, -0.72)
ob_wheelrr.lineart.crease_threshold = 0.0
_m = ob_wheelrr.modifiers.new('Auto Smooth', 'NODES')
_m.node_group = ng_auto_smooth
_gi = [s.identifier for s in ng_auto_smooth.interface.items_tree if s.item_type == 'SOCKET' and s.in_out == 'INPUT']
_m[_gi[1]] = 0.6981  # Angle
ob_wheelfr.parent = ob_wheels
ob_wheelfr.location = (-1.844, -2.29, -1.925)
ob_wheelfr.rotation_euler = (1.571, -0.0, 4.712)
ob_wheelfr.scale = (1.0, 1.0, -0.6)
ob_wheelfr.lineart.crease_threshold = 0.0
_m = ob_wheelfr.modifiers.new('Auto Smooth', 'NODES')
_m.node_group = ng_auto_smooth
_gi = [s.identifier for s in ng_auto_smooth.interface.items_tree if s.item_type == 'SOCKET' and s.in_out == 'INPUT']
_m[_gi[1]] = 0.6981  # Angle
ob_wheelfl.parent = ob_wheels
ob_wheelfl.location = (1.844, -2.29, -1.925)
ob_wheelfl.rotation_euler = (1.571, -0.0, 4.712)
ob_wheelfl.scale = (1.0, 1.0, 0.6)
ob_wheelfl.lineart.crease_threshold = 0.0
_m = ob_wheelfl.modifiers.new('Auto Smooth', 'NODES')
_m.node_group = ng_auto_smooth
_gi = [s.identifier for s in ng_auto_smooth.interface.items_tree if s.item_type == 'SOCKET' and s.in_out == 'INPUT']
_m[_gi[1]] = 0.6981  # Angle
ob_wheelrl.parent = ob_wheels
ob_wheelrl.location = (1.97, 3.136, -1.719)
ob_wheelrl.rotation_euler = (1.571, -0.0, 4.712)
ob_wheelrl.scale = (1.2, 1.2, 0.72)
ob_wheelrl.lineart.crease_threshold = 0.0
_m = ob_wheelrl.modifiers.new('Auto Smooth', 'NODES')
_m.node_group = ng_auto_smooth
_gi = [s.identifier for s in ng_auto_smooth.interface.items_tree if s.item_type == 'SOCKET' and s.in_out == 'INPUT']
_m[_gi[1]] = 0.6981  # Angle
ob_body.location = (0.0, 0.0, 3.107e-08)
ob_body.rotation_euler = (0.0, -0.0, 4.712)
ob_body.scale = (1.0, 1.1, 1.0)
ob_body.lineart.crease_threshold = 0.0
_m = ob_body.modifiers.new('Mirror', 'MIRROR')
_m.use_axis = (False, True, False)
_m.use_clip = True
_m = ob_body.modifiers.new('Auto Smooth', 'NODES')
_m.node_group = ng_auto_smooth
_gi = [s.identifier for s in ng_auto_smooth.interface.items_tree if s.item_type == 'SOCKET' and s.in_out == 'INPUT']
_m[_gi[1]] = 1.484  # Angle
ob_frame.location = (0.0, 0.0, -0.7258)
ob_frame.rotation_euler = (0.0, 0.04014, -1.571)
ob_frame.scale = (1.0, 1.1, 1.0)
ob_frame.lineart.crease_threshold = 0.0
_m = ob_frame.modifiers.new('Mirror', 'MIRROR')
_m.use_axis = (False, True, False)
_m.use_clip = True
_m = ob_frame.modifiers.new('Auto Smooth', 'NODES')
_m.node_group = ng_auto_smooth
_gi = [s.identifier for s in ng_auto_smooth.interface.items_tree if s.item_type == 'SOCKET' and s.in_out == 'INPUT']
_m[_gi[1]] = 1.484  # Angle
ob_lamp.location = (4.076, 1.005, 5.904)
ob_lamp.rotation_euler = (0.6503, 0.05522, 1.866)
ob_lamp.lock_rotations_4d = False
ob_lamp.empty_display_type = 'ARROWS'
ob_lamp.color = (0.0, 0.0, 0.0, 0.0)
ob_lamp.hide_viewport = True
ob_lamp.lineart.crease_threshold = 0.0
ob_camera.location = (7.481, -6.508, 5.344)
ob_camera.rotation_euler = (1.109, 0.01082, 0.8149)
ob_camera.lock_rotations_4d = False
ob_camera.empty_display_type = 'ARROWS'
ob_camera.color = (0.0, 0.0, 0.0, 0.0)
ob_camera.hide_viewport = True
ob_camera.display_type = 'WIRE'
ob_camera.lineart.crease_threshold = 0.0

# ---- collection membership
col_collection_1.objects.link(ob_wheels)
col_collection_1.objects.link(ob_wheelrr)
col_collection_1.objects.link(ob_wheelfr)
col_collection_1.objects.link(ob_wheelfl)
col_collection_1.objects.link(ob_wheelrl)
col_collection_1.objects.link(ob_body)
col_collection_1.objects.link(ob_frame)
col_collection_1.objects.link(ob_lamp)
col_collection_1.objects.link(ob_camera)

# ---- scene / render settings (as saved in the file)
scene.camera = ob_camera
scene.frame_start = 1; scene.frame_end = 250; scene.frame_set(1)
scene.render.engine = 'BLENDER_EEVEE_NEXT'
scene.render.resolution_percentage = 50
scene.render.dither_intensity = 0.0
scene.cycles.use_denoising = False
scene.cycles.samples = 10
scene.cycles.sampling_pattern = 'TABULATED_SOBOL'
scene.cycles.light_sampling_threshold = 0.0
scene.cycles.use_adaptive_sampling = False
scene.cycles.use_light_tree = False
scene.cycles.blur_glossy = 0.0
scene.cycles.pixel_filter_type = 'GAUSSIAN'
scene.cycles.sample_clamp_indirect = 0.0
scene.view_settings.view_transform = 'Standard'
bpy.context.view_layer.update()
